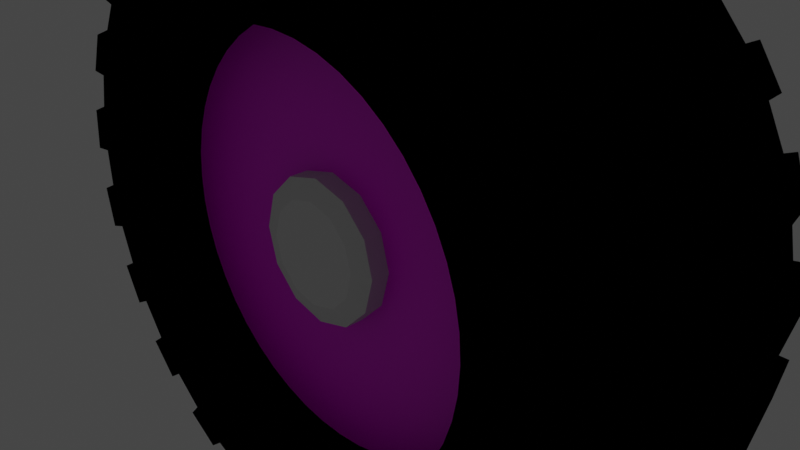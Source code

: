 # Source: wheel_small.blend  (saved by Blender 2.81.16; exported with 4.5.12 LTS)
import bpy
from mathutils import Matrix  # noqa: F401  (used for matrix-valued properties, if any)

bpy.ops.wm.read_factory_settings(use_empty=True)
scene = bpy.context.scene
scene.name = 'Scene'

# ---- collections
col_collection = bpy.data.collections.new('Collection'); scene.collection.children.link(col_collection)

# ---- images (referenced by path relative to the original .blend; pixels are not part of the script)
import os
ASSET_DIR = os.environ.get("B2B_ASSET_DIR", "")  # directory of the original .blend (textures are referenced by path, not embedded)
HERE = os.path.dirname(os.path.abspath(__file__))  # packed textures are extracted next to this script under _unpacked/

def load_image(name, relpath, width, height, colorspace="sRGB"):
    """Load a texture the original file referenced (path relative to the .blend, or extracted next to this script)."""
    p = next((c for c in (os.path.join(HERE, relpath), os.path.join(ASSET_DIR, relpath)) if relpath and os.path.exists(c)), "")
    if p:
        img = bpy.data.images.load(p, check_existing=True)
        img.name = name
    else:  # same state as the original file: an image datablock whose file is absent (Cycles renders it pink)
        img = bpy.data.images.new(name, width, height)
        img.source = "FILE"
        img.filepath = "//" + (relpath or name)
    img.colorspace_settings.name = colorspace
    return img
img_wheel_diffuse = load_image('wheel_diffuse', 'wheel_small_diffuse.png', 1024, 1024, 'sRGB')

# ---- materials (node trees are filled in below, after node groups)
mat_material_001 = bpy.data.materials.new('Material.001')
mat_material_001.use_transparent_shadow = False
mat_material = bpy.data.materials.new('Material')
mat_material.use_transparent_shadow = False

# ---- material node trees
mat_material_001.use_nodes = True; mat_material_001.node_tree.nodes.clear()
_N = mat_material_001.node_tree.nodes; _L = mat_material_001.node_tree.links
n0 = _N.new('ShaderNodeOutputMaterial'); n0.name = 'Material Output'; n0.location = (300, 300)
n0.is_active_output = True
mat_material.use_nodes = True; mat_material.node_tree.nodes.clear()
_N = mat_material.node_tree.nodes; _L = mat_material.node_tree.links
n0 = _N.new('ShaderNodeOutputMaterial'); n0.name = 'Material Output'; n0.location = (300, 300)
n1 = _N.new('ShaderNodeBsdfPrincipled'); n1.name = 'Principled BSDF'; n1.location = (10, 300)
n1.distribution = 'GGX'
n1.subsurface_method = 'BURLEY'
n1.inputs[3].default_value = 1.45
n1.inputs[27].default_value = (0.0, 0.0, 0.0, 1.0)
n1.inputs[28].default_value = 1.0
n2 = _N.new('ShaderNodeTexImage'); n2.name = 'Image Texture'; n2.location = (-425, 201)
n2.image = img_wheel_diffuse
_L.new(n1.outputs[0], n0.inputs[0])
_L.new(n2.outputs[0], n1.inputs[0])
n0.is_active_output = True

# ---- world
world_world = bpy.data.worlds.new('World'); scene.world = world_world
world_world.use_nodes = True; world_world.node_tree.nodes.clear()
_N = world_world.node_tree.nodes; _L = world_world.node_tree.links
n0 = _N.new('ShaderNodeOutputWorld'); n0.name = 'World Output'; n0.location = (300, 300)
n1 = _N.new('ShaderNodeBackground'); n1.name = 'Background'; n1.location = (10, 300)
n1.inputs[0].default_value = (0.05088, 0.05088, 0.05088, 1.0)
_L.new(n1.outputs[0], n0.inputs[0])
n0.is_active_output = True
world_world.color = (0.05088, 0.05088, 0.05088)
world_world.use_sun_shadow = False
world_world.sun_shadow_jitter_overblur = 0.0

# ---- cameras
cam_camera = bpy.data.cameras.new('Camera')
cam_camera.clip_end = 100.0
cam_camera.ortho_scale = 7.314

# ---- lights
light_light = bpy.data.lights.new('Light', 'POINT')
light_light.transmission_factor = 0.0
light_light.energy = 1000.0
light_light.shadow_soft_size = 0.1
light_light.shadow_maximum_resolution = 0.006
light_light.use_absolute_resolution = True

# ---- meshes
me_torus = bpy.data.meshes.new('Torus')
me_torus.from_pydata([(3.965, 0.0, 0.0), (3.624, -1.224, -1.883e-07), (3.222, -1.398, -2.762e-07), (2.275, -1.472, -1.893e-07), (2.21, 4.115e-16, -2.081e-08), (2.275, 1.472, 1.778e-07), (3.222, 1.398, 2.738e-07), (3.624, 1.224, 1.883e-07), (3.931, -8.929e-08, 0.5176), (3.593, -1.224, 0.4731), (3.194, -1.398, 0.4205), (2.256, -1.472, 0.297), (2.192, -4.977e-08, 0.2885), (2.256, 1.472, 0.297), (3.194, 1.398, 0.4205), (3.593, 1.224, 0.4731), (3.83, -1.77e-07, 1.026), (3.501, -1.224, 0.9381), (3.112, -1.398, 0.8338), (2.198, -1.472, 0.5888), (2.135, -9.869e-08, 0.5721), (2.198, 1.472, 0.5888), (3.112, 1.398, 0.8338), (3.501, 1.224, 0.9381), (3.664, -2.618e-07, 1.517), (3.349, -1.224, 1.387), (2.976, -1.398, 1.233), (2.102, -1.472, 0.8706), (2.042, -1.459e-07, 0.8459), (2.102, 1.472, 0.8706), (2.976, 1.398, 1.233), (3.349, 1.224, 1.387), (3.434, -3.42e-07, 1.983), (3.139, -1.224, 1.812), (2.79, -1.398, 1.611), (1.97, -1.472, 1.138), (1.914, -1.907e-07, 1.105), (1.97, 1.472, 1.138), (2.79, 1.398, 1.611), (3.139, 1.224, 1.812), (3.146, -4.164e-07, 2.414), (2.875, -1.224, 2.206), (2.556, -1.398, 1.961), (1.805, -1.472, 1.385), (1.754, -2.321e-07, 1.346), (1.805, 1.472, 1.385), (2.556, 1.398, 1.961), (2.875, 1.224, 2.206), (2.804, -4.837e-07, 2.804), (2.563, -1.224, 2.563), (2.278, -1.398, 2.278), (1.609, -1.472, 1.609), (1.563, -2.696e-07, 1.563), (1.609, 1.472, 1.609), (2.278, 1.398, 2.278), (2.563, 1.224, 2.563), (2.414, -5.427e-07, 3.146), (2.206, -1.224, 2.875), (1.961, -1.398, 2.556), (1.385, -1.472, 1.805), (1.346, -3.025e-07, 1.754), (1.385, 1.472, 1.805), (1.961, 1.398, 2.556), (2.206, 1.224, 2.875), (1.983, -5.924e-07, 3.434), (1.812, -1.224, 3.139), (1.611, -1.398, 2.79), (1.138, -1.472, 1.97), (1.105, -3.302e-07, 1.914), (1.138, 1.472, 1.97), (1.611, 1.398, 2.79), (1.812, 1.224, 3.139), (1.517, -6.32e-07, 3.664), (1.387, -1.224, 3.349), (1.233, -1.398, 2.976), (0.8706, -1.472, 2.102), (0.8459, -3.523e-07, 2.042), (0.8706, 1.472, 2.102), (1.233, 1.398, 2.976), (1.387, 1.224, 3.349), (1.026, -6.607e-07, 3.83), (0.9381, -1.224, 3.501), (0.8338, -1.398, 3.112), (0.5888, -1.472, 2.198), (0.5721, -3.683e-07, 2.135), (0.5888, 1.472, 2.198), (0.8338, 1.398, 3.112), (0.9381, 1.224, 3.501), (0.5176, -6.782e-07, 3.931), (0.4731, -1.224, 3.593), (0.4205, -1.398, 3.194), (0.297, -1.472, 2.256), (0.2885, -3.781e-07, 2.192), (0.297, 1.472, 2.256), (0.4205, 1.398, 3.194), (0.4731, 1.224, 3.593), (2.994e-07, -6.84e-07, 3.965), (2.736e-07, -1.224, 3.624), (2.605e-07, -1.398, 3.222), (1.929e-07, -1.472, 2.275), (2.007e-07, -3.813e-07, 2.21), (1.929e-07, 1.472, 2.275), (2.605e-07, 1.398, 3.222), (2.736e-07, 1.224, 3.624), (-0.5176, -6.782e-07, 3.931), (-0.4731, -1.224, 3.593), (-0.4205, -1.398, 3.194), (-0.297, -1.472, 2.256), (-0.2885, -3.781e-07, 2.192), (-0.297, 1.472, 2.256), (-0.4205, 1.398, 3.194), (-0.4731, 1.224, 3.593), (-1.026, -6.607e-07, 3.83), (-0.9381, -1.224, 3.501), (-0.8338, -1.398, 3.112), (-0.5888, -1.472, 2.198), (-0.5721, -3.683e-07, 2.135), (-0.5888, 1.472, 2.198), (-0.8338, 1.398, 3.112), (-0.9381, 1.224, 3.501), (-1.517, -6.32e-07, 3.664), (-1.387, -1.224, 3.349), (-1.233, -1.398, 2.976), (-0.8706, -1.472, 2.102), (-0.8459, -3.523e-07, 2.042), (-0.8706, 1.472, 2.102), (-1.233, 1.398, 2.976), (-1.387, 1.224, 3.349), (-1.983, -5.924e-07, 3.434), (-1.812, -1.224, 3.139), (-1.611, -1.398, 2.79), (-1.138, -1.472, 1.97), (-1.105, -3.302e-07, 1.914), (-1.138, 1.472, 1.97), (-1.611, 1.398, 2.79), (-1.812, 1.224, 3.139), (-2.414, -5.427e-07, 3.146), (-2.206, -1.224, 2.875), (-1.961, -1.398, 2.556), (-1.385, -1.472, 1.805), (-1.346, -3.025e-07, 1.754), (-1.385, 1.472, 1.805), (-1.961, 1.398, 2.556), (-2.206, 1.224, 2.875), (-2.804, -4.837e-07, 2.804), (-2.563, -1.224, 2.563), (-2.278, -1.398, 2.278), (-1.609, -1.472, 1.609), (-1.563, -2.696e-07, 1.563), (-1.609, 1.472, 1.609), (-2.278, 1.398, 2.278), (-2.563, 1.224, 2.563), (-3.146, -4.164e-07, 2.414), (-2.875, -1.224, 2.206), (-2.556, -1.398, 1.961), (-1.805, -1.472, 1.385), (-1.754, -2.321e-07, 1.346), (-1.805, 1.472, 1.385), (-2.556, 1.398, 1.961), (-2.875, 1.224, 2.206), (-3.434, -3.42e-07, 1.983), (-3.139, -1.224, 1.812), (-2.79, -1.398, 1.611), (-1.97, -1.472, 1.138), (-1.914, -1.907e-07, 1.105), (-1.97, 1.472, 1.138), (-2.79, 1.398, 1.611), (-3.139, 1.224, 1.812), (-3.664, -2.618e-07, 1.517), (-3.349, -1.224, 1.387), (-2.976, -1.398, 1.233), (-2.102, -1.472, 0.8706), (-2.042, -1.459e-07, 0.8459), (-2.102, 1.472, 0.8706), (-2.976, 1.398, 1.233), (-3.349, 1.224, 1.387), (-3.83, -1.77e-07, 1.026), (-3.501, -1.224, 0.9381), (-3.112, -1.398, 0.8338), (-2.198, -1.472, 0.5888), (-2.135, -9.869e-08, 0.5721), (-2.198, 1.472, 0.5888), (-3.112, 1.398, 0.8338), (-3.501, 1.224, 0.9381), (-3.931, -8.929e-08, 0.5176), (-3.593, -1.224, 0.4731), (-3.194, -1.398, 0.4205), (-2.256, -1.472, 0.297), (-2.192, -4.977e-08, 0.2885), (-2.256, 1.472, 0.297), (-3.194, 1.398, 0.4205), (-3.593, 1.224, 0.4731), (-3.965, -5.98e-14, 3.467e-07), (-3.624, -1.224, 1.286e-07), (-3.222, -1.398, 5.489e-09), (-2.275, -1.472, 9.631e-09), (-2.21, -3.292e-14, 1.724e-07), (-2.275, 1.472, 3.767e-07), (-3.222, 1.398, 5.554e-07), (-3.624, 1.224, 5.051e-07), (-3.931, 8.929e-08, -0.5176), (-3.593, -1.224, -0.4731), (-3.194, -1.398, -0.4205), (-2.256, -1.472, -0.297), (-2.192, 4.977e-08, -0.2885), (-2.256, 1.472, -0.297), (-3.194, 1.398, -0.4205), (-3.593, 1.224, -0.4731), (-3.83, 1.77e-07, -1.026), (-3.501, -1.224, -0.9381), (-3.112, -1.398, -0.8338), (-2.198, -1.472, -0.5888), (-2.135, 9.869e-08, -0.5721), (-2.198, 1.472, -0.5888), (-3.112, 1.398, -0.8338), (-3.501, 1.224, -0.9381), (-3.664, 2.618e-07, -1.517), (-3.349, -1.224, -1.387), (-2.976, -1.398, -1.233), (-2.102, -1.472, -0.8706), (-2.042, 1.459e-07, -0.8459), (-2.102, 1.472, -0.8706), (-2.976, 1.398, -1.233), (-3.349, 1.224, -1.387), (-3.434, 3.42e-07, -1.983), (-3.139, -1.224, -1.812), (-2.79, -1.398, -1.611), (-1.97, -1.472, -1.138), (-1.914, 1.907e-07, -1.105), (-1.97, 1.472, -1.138), (-2.79, 1.398, -1.611), (-3.139, 1.224, -1.812), (-3.146, 4.164e-07, -2.414), (-2.875, -1.224, -2.206), (-2.556, -1.398, -1.961), (-1.805, -1.472, -1.385), (-1.754, 2.321e-07, -1.346), (-1.805, 1.472, -1.385), (-2.556, 1.398, -1.961), (-2.875, 1.224, -2.206), (-2.804, 4.837e-07, -2.804), (-2.563, -1.224, -2.563), (-2.278, -1.398, -2.278), (-1.609, -1.472, -1.609), (-1.563, 2.696e-07, -1.563), (-1.609, 1.472, -1.609), (-2.278, 1.398, -2.278), (-2.563, 1.224, -2.563), (-2.414, 5.427e-07, -3.146), (-2.206, -1.224, -2.875), (-1.961, -1.398, -2.556), (-1.385, -1.472, -1.805), (-1.346, 3.025e-07, -1.754), (-1.385, 1.472, -1.805), (-1.961, 1.398, -2.556), (-2.206, 1.224, -2.875), (-1.983, 5.924e-07, -3.434), (-1.812, -1.224, -3.139), (-1.611, -1.398, -2.79), (-1.138, -1.472, -1.97), (-1.105, 3.302e-07, -1.914), (-1.138, 1.472, -1.97), (-1.611, 1.398, -2.79), (-1.812, 1.224, -3.139), (-1.517, 6.32e-07, -3.664), (-1.387, -1.224, -3.349), (-1.233, -1.398, -2.976), (-0.8706, -1.472, -2.102), (-0.8459, 3.523e-07, -2.042), (-0.8706, 1.472, -2.102), (-1.233, 1.398, -2.976), (-1.387, 1.224, -3.349), (-1.026, 6.607e-07, -3.83), (-0.9381, -1.224, -3.501), (-0.8338, -1.398, -3.112), (-0.5888, -1.472, -2.198), (-0.5721, 3.683e-07, -2.135), (-0.5888, 1.472, -2.198), (-0.8338, 1.398, -3.112), (-0.9381, 1.224, -3.501), (-0.5176, 6.782e-07, -3.931), (-0.4731, -1.224, -3.593), (-0.4205, -1.398, -3.194), (-0.297, -1.472, -2.256), (-0.2885, 3.781e-07, -2.192), (-0.297, 1.472, -2.256), (-0.4205, 1.398, -3.194), (-0.4731, 1.224, -3.593), (2.994e-07, 6.84e-07, -3.965), (2.736e-07, -1.224, -3.624), (2.605e-07, -1.398, -3.222), (1.929e-07, -1.472, -2.275), (2.007e-07, 3.813e-07, -2.21), (1.929e-07, 1.472, -2.275), (2.605e-07, 1.398, -3.222), (2.736e-07, 1.224, -3.624), (0.5176, 6.782e-07, -3.931), (0.4731, -1.224, -3.593), (0.4205, -1.398, -3.194), (0.297, -1.472, -2.256), (0.2885, 3.781e-07, -2.192), (0.297, 1.472, -2.256), (0.4205, 1.398, -3.194), (0.4731, 1.224, -3.593), (1.026, 6.607e-07, -3.83), (0.9381, -1.224, -3.501), (0.8338, -1.398, -3.112), (0.5888, -1.472, -2.198), (0.5721, 3.683e-07, -2.135), (0.5888, 1.472, -2.198), (0.8338, 1.398, -3.112), (0.9381, 1.224, -3.501), (1.517, 6.32e-07, -3.664), (1.387, -1.224, -3.349), (1.233, -1.398, -2.976), (0.8706, -1.472, -2.102), (0.8459, 3.523e-07, -2.042), (0.8706, 1.472, -2.102), (1.233, 1.398, -2.976), (1.387, 1.224, -3.349), (1.983, 5.924e-07, -3.434), (1.812, -1.224, -3.139), (1.611, -1.398, -2.79), (1.138, -1.472, -1.97), (1.105, 3.302e-07, -1.914), (1.138, 1.472, -1.97), (1.611, 1.398, -2.79), (1.812, 1.224, -3.139), (2.414, 5.427e-07, -3.146), (2.206, -1.224, -2.875), (1.961, -1.398, -2.556), (1.385, -1.472, -1.805), (1.346, 3.025e-07, -1.754), (1.385, 1.472, -1.805), (1.961, 1.398, -2.556), (2.206, 1.224, -2.875), (2.804, 4.837e-07, -2.804), (2.563, -1.224, -2.563), (2.278, -1.398, -2.278), (1.609, -1.472, -1.609), (1.563, 2.696e-07, -1.563), (1.609, 1.472, -1.609), (2.278, 1.398, -2.278), (2.563, 1.224, -2.563), (3.146, 4.164e-07, -2.414), (2.875, -1.224, -2.206), (2.556, -1.398, -1.961), (1.805, -1.472, -1.385), (1.754, 2.321e-07, -1.346), (1.805, 1.472, -1.385), (2.556, 1.398, -1.961), (2.875, 1.224, -2.206), (3.434, 3.42e-07, -1.983), (3.139, -1.224, -1.812), (2.79, -1.398, -1.611), (1.97, -1.472, -1.138), (1.914, 1.907e-07, -1.105), (1.97, 1.472, -1.138), (2.79, 1.398, -1.611), (3.139, 1.224, -1.812), (3.664, 2.618e-07, -1.517), (3.349, -1.224, -1.387), (2.976, -1.398, -1.233), (2.102, -1.472, -0.8706), (2.042, 1.459e-07, -0.8459), (2.102, 1.472, -0.8706), (2.976, 1.398, -1.233), (3.349, 1.224, -1.387), (3.83, 1.77e-07, -1.026), (3.501, -1.224, -0.9381), (3.112, -1.398, -0.8338), (2.198, -1.472, -0.5888), (2.135, 9.869e-08, -0.5721), (2.198, 1.472, -0.5888), (3.112, 1.398, -0.8338), (3.501, 1.224, -0.9381), (3.931, 8.929e-08, -0.5176), (3.593, -1.224, -0.4731), (3.194, -1.398, -0.4205), (2.256, -1.472, -0.297), (2.192, 4.977e-08, -0.2885), (2.256, 1.472, -0.297), (3.194, 1.398, -0.4205), (3.593, 1.224, -0.4731), (3.965, 0.0, 0.0), (3.624, -1.224, -1.883e-07), (3.931, -8.929e-08, 0.5176), (3.593, -1.224, 0.4731), (3.83, -1.77e-07, 1.026), (3.501, -1.224, 0.9381), (3.664, -2.618e-07, 1.517), (3.349, -1.224, 1.387), (3.434, -3.42e-07, 1.983), (3.139, -1.224, 1.812), (3.146, -4.164e-07, 2.414), (2.875, -1.224, 2.206), (2.804, -4.837e-07, 2.804), (2.563, -1.224, 2.563), (2.414, -5.427e-07, 3.146), (2.206, -1.224, 2.875), (1.983, -5.924e-07, 3.434), (1.812, -1.224, 3.139), (1.517, -6.32e-07, 3.664), (1.387, -1.224, 3.349), (1.026, -6.607e-07, 3.83), (0.9381, -1.224, 3.501), (0.5176, -6.782e-07, 3.931), (0.4731, -1.224, 3.593), (2.994e-07, -6.84e-07, 3.965), (2.736e-07, -1.224, 3.624), (-0.5176, -6.782e-07, 3.931), (-0.4731, -1.224, 3.593), (-1.026, -6.607e-07, 3.83), (-0.9381, -1.224, 3.501), (-1.517, -6.32e-07, 3.664), (-1.387, -1.224, 3.349), (-1.983, -5.924e-07, 3.434), (-1.812, -1.224, 3.139), (-2.414, -5.427e-07, 3.146), (-2.206, -1.224, 2.875), (-2.804, -4.837e-07, 2.804), (-2.563, -1.224, 2.563), (-3.146, -4.164e-07, 2.414), (-2.875, -1.224, 2.206), (-3.434, -3.42e-07, 1.983), (-3.139, -1.224, 1.812), (-3.664, -2.618e-07, 1.517), (-3.349, -1.224, 1.387), (-3.83, -1.77e-07, 1.026), (-3.501, -1.224, 0.9381), (-3.531, -8.929e-08, 0.5176), (-3.593, -1.224, 0.4731), (-3.565, -5.98e-14, 3.467e-07), (-3.624, -1.224, 1.286e-07), (-3.931, 8.929e-08, -0.5176), (-3.593, -1.224, -0.4731), (-3.83, 1.77e-07, -1.026), (-3.501, -1.224, -0.9381), (-3.664, 2.618e-07, -1.517), (-3.349, -1.224, -1.387), (-3.434, 3.42e-07, -1.983), (-3.139, -1.224, -1.812), (-3.146, 4.164e-07, -2.414), (-2.875, -1.224, -2.206), (-2.804, 4.837e-07, -2.804), (-2.563, -1.224, -2.563), (-2.414, 5.427e-07, -3.146), (-2.206, -1.224, -2.875), (-1.983, 5.924e-07, -3.434), (-1.812, -1.224, -3.139), (-1.517, 6.32e-07, -3.664), (-1.387, -1.224, -3.349), (-1.026, 6.607e-07, -3.83), (-0.9381, -1.224, -3.501), (-0.5176, 6.782e-07, -3.931), (-0.4731, -1.224, -3.593), (2.994e-07, 6.84e-07, -3.965), (2.736e-07, -1.224, -3.624), (0.5176, 6.782e-07, -3.931), (0.4731, -1.224, -3.593), (1.026, 6.607e-07, -3.83), (0.9381, -1.224, -3.501), (1.517, 6.32e-07, -3.664), (1.387, -1.224, -3.349), (1.983, 5.924e-07, -3.434), (1.812, -1.224, -3.139), (2.414, 5.427e-07, -3.146), (2.206, -1.224, -2.875), (2.804, 4.837e-07, -2.804), (2.563, -1.224, -2.563), (3.146, 4.164e-07, -2.414), (2.875, -1.224, -2.206), (3.434, 3.42e-07, -1.983), (3.139, -1.224, -1.812), (3.664, 2.618e-07, -1.517), (3.349, -1.224, -1.387), (3.83, 1.77e-07, -1.026), (3.501, -1.224, -0.9381), (3.931, 8.929e-08, -0.5176), (3.593, -1.224, -0.4731), (4.078, -0.03506, -0.007356), (3.737, -1.259, -0.007356), (4.042, -0.03506, 0.5395), (3.704, -1.259, 0.495), (3.941, -0.03506, 1.048), (3.611, -1.259, 0.96), (3.764, -0.03506, 1.567), (3.449, -1.259, 1.437), (3.535, -0.03506, 2.032), (3.24, -1.259, 1.862), (3.23, -0.03506, 2.488), (2.96, -1.259, 2.281), (2.888, -0.03506, 2.878), (2.647, -1.259, 2.637), (2.476, -0.03506, 3.239), (2.269, -1.259, 2.969), (2.045, -0.03506, 3.528), (1.875, -1.259, 3.232), (1.554, -0.03506, 3.77), (1.423, -1.259, 3.455), (1.062, -0.03506, 3.937), (0.9742, -1.259, 3.607), (0.5249, -0.03506, 4.044), (0.4804, -1.259, 3.706), (0.007357, -0.03506, 4.078), (0.007357, -1.259, 3.737), (-0.5395, -0.03506, 4.042), (-0.495, -1.259, 3.704), (-1.048, -0.03506, 3.941), (-0.96, -1.259, 3.611), (-1.567, -0.03506, 3.764), (-1.437, -1.259, 3.449), (-2.032, -0.03506, 3.535), (-1.862, -1.259, 3.24), (-2.488, -0.03506, 3.23), (-2.281, -1.259, 2.96), (-2.878, -0.03506, 2.888), (-2.637, -1.259, 2.647), (-3.239, -0.03506, 2.476), (-2.969, -1.259, 2.269), (-3.528, -0.03506, 2.045), (-3.232, -1.259, 1.875), (-3.77, -0.03506, 1.554), (-3.455, -1.259, 1.423), (-3.937, -0.03506, 1.062), (-3.607, -1.259, 0.9742), (-4.044, -0.03506, 0.5249), (-3.706, -1.259, 0.4804), (-4.078, -0.03506, 0.007357), (-3.737, -1.259, 0.007356), (-4.042, -0.03506, -0.5395), (-3.704, -1.259, -0.495), (-3.941, -0.03506, -1.048), (-3.611, -1.259, -0.96), (-3.764, -0.03506, -1.567), (-3.449, -1.259, -1.437), (-3.535, -0.03506, -2.032), (-3.24, -1.259, -1.862), (-3.23, -0.03506, -2.488), (-2.96, -1.259, -2.281), (-2.888, -0.03506, -2.878), (-2.647, -1.259, -2.637), (-2.476, -0.03506, -3.239), (-2.269, -1.259, -2.969), (-2.045, -0.03506, -3.528), (-1.875, -1.259, -3.232), (-1.554, -0.03506, -3.77), (-1.423, -1.259, -3.455), (-1.062, -0.03506, -3.937), (-0.9742, -1.259, -3.607), (-0.5249, -0.03506, -4.044), (-0.4804, -1.259, -3.706), (-0.007356, -0.03506, -4.078), (-0.007356, -1.259, -3.737), (0.5395, -0.03506, -4.042), (0.495, -1.259, -3.704), (1.048, -0.03506, -3.941), (0.96, -1.259, -3.611), (1.567, -0.03506, -3.764), (1.437, -1.259, -3.449), (2.032, -0.03506, -3.535), (1.862, -1.259, -3.24), (2.488, -0.03506, -3.23), (2.281, -1.259, -2.96), (2.878, -0.03506, -2.888), (2.637, -1.259, -2.647), (3.239, -0.03506, -2.476), (2.969, -1.259, -2.269), (3.528, -0.03506, -2.045), (3.232, -1.259, -1.875), (3.77, -0.03506, -1.554), (3.455, -1.259, -1.423), (3.937, -0.03506, -1.062), (3.607, -1.259, -0.9742), (4.044, -0.03506, -0.5249), (3.706, -1.259, -0.4804), (4.078, 0.03506, 0.007356), (4.044, 0.03506, 0.5249), (3.737, 1.259, 0.007356), (3.706, 1.259, 0.4804), (3.937, 0.03506, 1.062), (3.607, 1.259, 0.9742), (3.77, 0.03506, 1.554), (3.455, 1.259, 1.423), (3.528, 0.03506, 2.045), (3.232, 1.259, 1.875), (3.239, 0.03506, 2.476), (2.969, 1.259, 2.269), (2.878, 0.03506, 2.888), (2.637, 1.259, 2.647), (2.488, 0.03506, 3.23), (2.281, 1.259, 2.96), (2.032, 0.03506, 3.535), (1.862, 1.259, 3.24), (1.567, 0.03506, 3.764), (1.437, 1.259, 3.449), (1.048, 0.03506, 3.941), (0.96, 1.259, 3.611), (0.5395, 0.03506, 4.042), (0.495, 1.259, 3.704), (-0.007356, 0.03506, 4.078), (-0.007356, 1.259, 3.737), (-0.5249, 0.03506, 4.044), (-0.4804, 1.259, 3.706), (-1.062, 0.03506, 3.937), (-0.9742, 1.259, 3.607), (-1.554, 0.03506, 3.77), (-1.423, 1.259, 3.455), (-2.045, 0.03506, 3.528), (-1.875, 1.259, 3.232), (-2.476, 0.03506, 3.239), (-2.269, 1.259, 2.969), (-2.888, 0.03506, 2.878), (-2.647, 1.259, 2.637), (-3.23, 0.03506, 2.488), (-2.96, 1.259, 2.281), (-3.535, 0.03506, 2.032), (-3.24, 1.259, 1.862), (-3.764, 0.03506, 1.567), (-3.449, 1.259, 1.437), (-3.941, 0.03506, 1.048), (-3.611, 1.259, 0.96), (-4.042, 0.03506, 0.5395), (-3.704, 1.259, 0.495), (-4.078, 0.03506, -0.007356), (-3.737, 1.259, -0.007356), (-4.044, 0.03506, -0.5249), (-3.706, 1.259, -0.4804), (-3.937, 0.03506, -1.062), (-3.607, 1.259, -0.9742), (-3.77, 0.03506, -1.554), (-3.455, 1.259, -1.423), (-3.528, 0.03506, -2.045), (-3.232, 1.259, -1.875), (-3.239, 0.03506, -2.476), (-2.969, 1.259, -2.269), (-2.878, 0.03506, -2.888), (-2.637, 1.259, -2.647), (-2.488, 0.03506, -3.23), (-2.281, 1.259, -2.96), (-2.032, 0.03506, -3.535), (-1.862, 1.259, -3.24), (-1.567, 0.03506, -3.764), (-1.437, 1.259, -3.449), (-1.048, 0.03506, -3.941), (-0.96, 1.259, -3.611), (-0.5395, 0.03506, -4.042), (-0.495, 1.259, -3.704), (0.007357, 0.03506, -4.078), (0.007357, 1.259, -3.737), (0.5249, 0.03506, -4.044), (0.4804, 1.259, -3.706), (1.062, 0.03506, -3.937), (0.9742, 1.259, -3.607), (1.554, 0.03506, -3.77), (1.423, 1.259, -3.455), (2.045, 0.03506, -3.528), (1.875, 1.259, -3.232), (2.476, 0.03506, -3.239), (2.269, 1.259, -2.969), (2.888, 0.03506, -2.878), (2.647, 1.259, -2.637), (3.23, 0.03506, -2.488), (2.96, 1.259, -2.281), (3.535, 0.03506, -2.032), (3.24, 1.259, -1.862), (3.764, 0.03506, -1.567), (3.449, 1.259, -1.437), (3.941, 0.03506, -1.048), (3.611, 1.259, -0.96), (4.042, 0.03506, -0.5395), (3.704, 1.259, -0.495)], [], [(0, 8, 9, 1), (1, 9, 10, 2), (2, 10, 11, 3), (3, 11, 12, 4), (4, 12, 13, 5), (5, 13, 14, 6), (6, 14, 15, 7), (216, 208, 628, 630), (176, 177, 429, 428), (9, 17, 18, 10), (10, 18, 19, 11), (11, 19, 20, 12), (12, 20, 21, 13), (13, 21, 22, 14), (14, 22, 23, 15), (15, 23, 16, 8), (16, 24, 25, 17), (17, 25, 26, 18), (18, 26, 27, 19), (19, 27, 28, 20), (20, 28, 29, 21), (21, 29, 30, 22), (22, 30, 31, 23), (360, 352, 664, 666), (320, 321, 465, 464), (25, 33, 34, 26), (26, 34, 35, 27), (27, 35, 36, 28), (28, 36, 37, 29), (29, 37, 38, 30), (30, 38, 39, 31), (31, 39, 32, 24), (32, 40, 41, 33), (33, 41, 42, 34), (34, 42, 43, 35), (35, 43, 44, 36), (36, 44, 45, 37), (37, 45, 46, 38), (38, 46, 47, 39), (103, 111, 603, 601), (24, 32, 392, 390), (41, 49, 50, 42), (42, 50, 51, 43), (43, 51, 52, 44), (44, 52, 53, 45), (45, 53, 54, 46), (46, 54, 55, 47), (47, 55, 48, 40), (48, 56, 57, 49), (49, 57, 58, 50), (50, 58, 59, 51), (51, 59, 60, 52), (52, 60, 61, 53), (53, 61, 62, 54), (54, 62, 63, 55), (247, 255, 639, 637), (168, 176, 428, 426), (57, 65, 66, 58), (58, 66, 67, 59), (59, 67, 68, 60), (60, 68, 69, 61), (61, 69, 70, 62), (62, 70, 71, 63), (63, 71, 64, 56), (64, 72, 73, 65), (65, 73, 74, 66), (66, 74, 75, 67), (67, 75, 76, 68), (68, 76, 77, 69), (69, 77, 78, 70), (70, 78, 79, 71), (64, 71, 593, 592), (312, 320, 464, 462), (73, 81, 82, 74), (74, 82, 83, 75), (75, 83, 84, 76), (76, 84, 85, 77), (77, 85, 86, 78), (78, 86, 87, 79), (79, 87, 80, 72), (80, 88, 89, 81), (81, 89, 90, 82), (82, 90, 91, 83), (83, 91, 92, 84), (84, 92, 93, 85), (85, 93, 94, 86), (86, 94, 95, 87), (208, 215, 629, 628), (137, 136, 418, 419), (89, 97, 98, 90), (90, 98, 99, 91), (91, 99, 100, 92), (92, 100, 101, 93), (93, 101, 102, 94), (94, 102, 103, 95), (95, 103, 96, 88), (96, 104, 105, 97), (97, 105, 106, 98), (98, 106, 107, 99), (99, 107, 108, 100), (100, 108, 109, 101), (101, 109, 110, 102), (102, 110, 111, 103), (352, 359, 665, 664), (281, 280, 454, 455), (105, 113, 114, 106), (106, 114, 115, 107), (107, 115, 116, 108), (108, 116, 117, 109), (109, 117, 118, 110), (110, 118, 119, 111), (111, 119, 112, 104), (112, 120, 121, 113), (113, 121, 122, 114), (114, 122, 123, 115), (115, 123, 124, 116), (116, 124, 125, 117), (117, 125, 126, 118), (118, 126, 127, 119), (31, 24, 582, 583), (97, 89, 407, 409), (121, 129, 130, 122), (122, 130, 131, 123), (123, 131, 132, 124), (124, 132, 133, 125), (125, 133, 134, 126), (126, 134, 135, 127), (127, 135, 128, 120), (128, 136, 137, 129), (129, 137, 138, 130), (130, 138, 139, 131), (131, 139, 140, 132), (132, 140, 141, 133), (133, 141, 142, 134), (134, 142, 143, 135), (175, 168, 618, 619), (241, 233, 443, 445), (137, 145, 146, 138), (138, 146, 147, 139), (139, 147, 148, 140), (140, 148, 149, 141), (141, 149, 150, 142), (142, 150, 151, 143), (143, 151, 144, 136), (144, 152, 153, 145), (145, 153, 154, 146), (146, 154, 155, 147), (147, 155, 156, 148), (148, 156, 157, 149), (149, 157, 158, 150), (150, 158, 159, 151), (319, 312, 654, 655), (9, 8, 386, 387), (153, 161, 162, 154), (154, 162, 163, 155), (155, 163, 164, 156), (156, 164, 165, 157), (157, 165, 166, 158), (158, 166, 167, 159), (159, 167, 160, 152), (160, 168, 169, 161), (161, 169, 170, 162), (162, 170, 171, 163), (163, 171, 172, 164), (164, 172, 173, 165), (165, 173, 174, 166), (166, 174, 175, 167), (136, 128, 608, 610), (96, 97, 409, 408), (169, 177, 178, 170), (170, 178, 179, 171), (171, 179, 180, 172), (172, 180, 181, 173), (173, 181, 182, 174), (174, 182, 183, 175), (175, 183, 176, 168), (176, 184, 185, 177), (177, 185, 186, 178), (178, 186, 187, 179), (179, 187, 188, 180), (180, 188, 189, 181), (181, 189, 190, 182), (182, 190, 191, 183), (280, 272, 644, 646), (240, 241, 445, 444), (185, 193, 194, 186), (186, 194, 195, 187), (187, 195, 196, 188), (188, 196, 197, 189), (189, 197, 198, 190), (190, 198, 199, 191), (191, 199, 192, 184), (192, 200, 201, 193), (193, 201, 202, 194), (194, 202, 203, 195), (195, 203, 204, 196), (196, 204, 205, 197), (197, 205, 206, 198), (198, 206, 207, 199), (23, 31, 583, 581), (1, 377, 479, 385), (201, 209, 210, 202), (202, 210, 211, 203), (203, 211, 212, 204), (204, 212, 213, 205), (205, 213, 214, 206), (206, 214, 215, 207), (207, 215, 208, 200), (208, 216, 217, 209), (209, 217, 218, 210), (210, 218, 219, 211), (211, 219, 220, 212), (212, 220, 221, 213), (213, 221, 222, 214), (214, 222, 223, 215), (167, 175, 619, 617), (88, 96, 408, 406), (217, 225, 226, 218), (218, 226, 227, 219), (219, 227, 228, 220), (220, 228, 229, 221), (221, 229, 230, 222), (222, 230, 231, 223), (223, 231, 224, 216), (224, 232, 233, 225), (225, 233, 234, 226), (226, 234, 235, 227), (227, 235, 236, 228), (228, 236, 237, 229), (229, 237, 238, 230), (230, 238, 239, 231), (311, 319, 655, 653), (232, 240, 444, 442), (233, 241, 242, 234), (234, 242, 243, 235), (235, 243, 244, 236), (236, 244, 245, 237), (237, 245, 246, 238), (238, 246, 247, 239), (239, 247, 240, 232), (240, 248, 249, 241), (241, 249, 250, 242), (242, 250, 251, 243), (243, 251, 252, 244), (244, 252, 253, 245), (245, 253, 254, 246), (246, 254, 255, 247), (8, 0, 576, 577), (57, 56, 398, 399), (249, 257, 258, 250), (250, 258, 259, 251), (251, 259, 260, 252), (252, 260, 261, 253), (253, 261, 262, 254), (254, 262, 263, 255), (255, 263, 256, 248), (256, 264, 265, 257), (257, 265, 266, 258), (258, 266, 267, 259), (259, 267, 268, 260), (260, 268, 269, 261), (261, 269, 270, 262), (262, 270, 271, 263), (128, 135, 609, 608), (376, 0, 384, 478), (265, 273, 274, 266), (266, 274, 275, 267), (267, 275, 276, 268), (268, 276, 277, 269), (269, 277, 278, 270), (270, 278, 279, 271), (271, 279, 272, 264), (272, 280, 281, 273), (273, 281, 282, 274), (274, 282, 283, 275), (275, 283, 284, 276), (276, 284, 285, 277), (277, 285, 286, 278), (278, 286, 287, 279), (272, 279, 645, 644), (0, 1, 385, 384), (281, 289, 290, 282), (282, 290, 291, 283), (283, 291, 292, 284), (284, 292, 293, 285), (285, 293, 294, 286), (286, 294, 295, 287), (287, 295, 288, 280), (288, 296, 297, 289), (289, 297, 298, 290), (290, 298, 299, 291), (291, 299, 300, 292), (292, 300, 301, 293), (293, 301, 302, 294), (294, 302, 303, 295), (95, 88, 598, 599), (201, 200, 434, 435), (297, 305, 306, 298), (298, 306, 307, 299), (299, 307, 308, 300), (300, 308, 309, 301), (301, 309, 310, 302), (302, 310, 311, 303), (303, 311, 304, 296), (304, 312, 313, 305), (305, 313, 314, 306), (306, 314, 315, 307), (307, 315, 316, 308), (308, 316, 317, 309), (309, 317, 318, 310), (310, 318, 319, 311), (239, 232, 634, 635), (17, 9, 387, 389), (313, 321, 322, 314), (314, 322, 323, 315), (315, 323, 324, 316), (316, 324, 325, 317), (317, 325, 326, 318), (318, 326, 327, 319), (319, 327, 320, 312), (320, 328, 329, 321), (321, 329, 330, 322), (322, 330, 331, 323), (323, 331, 332, 324), (324, 332, 333, 325), (325, 333, 334, 326), (326, 334, 335, 327), (56, 48, 588, 590), (345, 344, 470, 471), (329, 337, 338, 330), (330, 338, 339, 331), (331, 339, 340, 332), (332, 340, 341, 333), (333, 341, 342, 334), (334, 342, 343, 335), (335, 343, 336, 328), (336, 344, 345, 337), (337, 345, 346, 338), (338, 346, 347, 339), (339, 347, 348, 340), (340, 348, 349, 341), (341, 349, 350, 342), (342, 350, 351, 343), (383, 376, 670, 671), (161, 153, 423, 425), (345, 353, 354, 346), (346, 354, 355, 347), (347, 355, 356, 348), (348, 356, 357, 349), (349, 357, 358, 350), (350, 358, 359, 351), (351, 359, 352, 344), (352, 360, 361, 353), (353, 361, 362, 354), (354, 362, 363, 355), (355, 363, 364, 356), (356, 364, 365, 357), (357, 365, 366, 358), (358, 366, 367, 359), (200, 192, 624, 626), (305, 297, 459, 461), (361, 369, 370, 362), (362, 370, 371, 363), (363, 371, 372, 364), (364, 372, 373, 365), (365, 373, 374, 366), (366, 374, 375, 367), (367, 375, 368, 360), (368, 376, 377, 369), (369, 377, 378, 370), (370, 378, 379, 371), (371, 379, 380, 372), (372, 380, 381, 373), (373, 381, 382, 374), (374, 382, 383, 375), (344, 336, 660, 662), (16, 17, 389, 388), (377, 1, 2, 378), (378, 2, 3, 379), (379, 3, 4, 380), (380, 4, 5, 381), (381, 5, 6, 382), (382, 6, 7, 383), (383, 7, 0, 376), (463, 462, 558, 559), (409, 407, 503, 505), (434, 436, 532, 530), (461, 459, 555, 557), (408, 409, 505, 504), (435, 434, 530, 531), (460, 461, 557, 556), (406, 408, 504, 502), (433, 431, 527, 529), (458, 460, 556, 554), (407, 406, 502, 503), (432, 433, 529, 528), (459, 458, 554, 555), (405, 403, 499, 501), (430, 432, 528, 526), (457, 455, 551, 553), (404, 405, 501, 500), (431, 430, 526, 527), (456, 457, 553, 552), (402, 404, 500, 498), (429, 427, 523, 525), (454, 456, 552, 550), (403, 402, 498, 499), (428, 429, 525, 524), (32, 33, 393, 392), (321, 313, 463, 465), (177, 169, 427, 429), (361, 360, 474, 475), (33, 25, 391, 393), (217, 216, 438, 439), (73, 72, 402, 403), (248, 256, 448, 446), (104, 112, 412, 410), (256, 257, 449, 448), (112, 113, 413, 412), (257, 249, 447, 449), (113, 105, 411, 413), (297, 296, 458, 459), (153, 152, 422, 423), (328, 336, 468, 466), (184, 192, 432, 430), (40, 48, 396, 394), (336, 337, 469, 468), (192, 193, 433, 432), (48, 49, 397, 396), (337, 329, 467, 469), (193, 185, 431, 433), (377, 376, 478, 479), (49, 41, 395, 397), (233, 232, 442, 443), (89, 88, 406, 407), (264, 272, 452, 450), (120, 128, 416, 414), (272, 273, 453, 452), (128, 129, 417, 416), (273, 265, 451, 453), (129, 121, 415, 417), (313, 312, 462, 463), (169, 168, 426, 427), (344, 352, 472, 470), (25, 24, 390, 391), (200, 208, 436, 434), (56, 64, 400, 398), (352, 353, 473, 472), (208, 209, 437, 436), (64, 65, 401, 400), (353, 345, 471, 473), (209, 201, 435, 437), (65, 57, 399, 401), (249, 248, 446, 447), (105, 104, 410, 411), (280, 288, 456, 454), (136, 144, 420, 418), (288, 289, 457, 456), (144, 145, 421, 420), (289, 281, 455, 457), (145, 137, 419, 421), (329, 328, 466, 467), (185, 184, 430, 431), (360, 368, 476, 474), (41, 40, 394, 395), (216, 224, 440, 438), (72, 80, 404, 402), (368, 369, 477, 476), (224, 225, 441, 440), (80, 81, 405, 404), (369, 361, 475, 477), (225, 217, 439, 441), (81, 73, 403, 405), (265, 264, 450, 451), (121, 120, 414, 415), (296, 304, 460, 458), (152, 160, 424, 422), (8, 16, 388, 386), (304, 305, 461, 460), (160, 161, 425, 424), (482, 484, 485, 483), (486, 488, 489, 487), (490, 492, 493, 491), (494, 496, 497, 495), (498, 500, 501, 499), (502, 504, 505, 503), (506, 508, 509, 507), (510, 512, 513, 511), (514, 516, 517, 515), (518, 520, 521, 519), (522, 524, 525, 523), (526, 528, 529, 527), (530, 532, 533, 531), (534, 536, 537, 535), (538, 540, 541, 539), (542, 544, 545, 543), (546, 548, 549, 547), (550, 552, 553, 551), (554, 556, 557, 555), (558, 560, 561, 559), (562, 564, 565, 563), (566, 568, 569, 567), (570, 572, 573, 571), (574, 480, 481, 575), (436, 437, 533, 532), (411, 410, 506, 507), (462, 464, 560, 558), (437, 435, 531, 533), (410, 412, 508, 506), (384, 385, 481, 480), (464, 465, 561, 560), (439, 438, 534, 535), (412, 413, 509, 508), (387, 386, 482, 483), (465, 463, 559, 561), (438, 440, 536, 534), (413, 411, 507, 509), (386, 388, 484, 482), (467, 466, 562, 563), (440, 441, 537, 536), (415, 414, 510, 511), (388, 389, 485, 484), (466, 468, 564, 562), (441, 439, 535, 537), (414, 416, 512, 510), (389, 387, 483, 485), (468, 469, 565, 564), (443, 442, 538, 539), (416, 417, 513, 512), (391, 390, 486, 487), (469, 467, 563, 565), (442, 444, 540, 538), (417, 415, 511, 513), (390, 392, 488, 486), (471, 470, 566, 567), (444, 445, 541, 540), (419, 418, 514, 515), (392, 393, 489, 488), (470, 472, 568, 566), (445, 443, 539, 541), (418, 420, 516, 514), (393, 391, 487, 489), (472, 473, 569, 568), (447, 446, 542, 543), (420, 421, 517, 516), (395, 394, 490, 491), (473, 471, 567, 569), (446, 448, 544, 542), (421, 419, 515, 517), (394, 396, 492, 490), (475, 474, 570, 571), (448, 449, 545, 544), (423, 422, 518, 519), (396, 397, 493, 492), (474, 476, 572, 570), (449, 447, 543, 545), (422, 424, 520, 518), (397, 395, 491, 493), (476, 477, 573, 572), (451, 450, 546, 547), (424, 425, 521, 520), (399, 398, 494, 495), (477, 475, 571, 573), (450, 452, 548, 546), (425, 423, 519, 521), (398, 400, 496, 494), (479, 478, 574, 575), (452, 453, 549, 548), (427, 426, 522, 523), (400, 401, 497, 496), (478, 384, 480, 574), (453, 451, 547, 549), (426, 428, 524, 522), (401, 399, 495, 497), (385, 479, 575, 481), (455, 454, 550, 551), (578, 579, 577, 576), (581, 583, 582, 580), (585, 587, 586, 584), (589, 591, 590, 588), (593, 595, 594, 592), (597, 599, 598, 596), (601, 603, 602, 600), (605, 607, 606, 604), (609, 611, 610, 608), (613, 615, 614, 612), (617, 619, 618, 616), (621, 623, 622, 620), (625, 627, 626, 624), (629, 631, 630, 628), (633, 635, 634, 632), (637, 639, 638, 636), (641, 643, 642, 640), (645, 647, 646, 644), (649, 651, 650, 648), (653, 655, 654, 652), (657, 659, 658, 656), (661, 663, 662, 660), (665, 667, 666, 664), (669, 671, 670, 668), (72, 64, 592, 594), (255, 248, 638, 639), (111, 104, 602, 603), (288, 295, 649, 648), (144, 151, 613, 612), (327, 335, 659, 657), (183, 191, 623, 621), (39, 47, 587, 585), (296, 288, 648, 650), (152, 144, 612, 614), (335, 328, 658, 659), (191, 184, 622, 623), (47, 40, 586, 587), (368, 375, 669, 668), (224, 231, 633, 632), (80, 87, 597, 596), (263, 271, 643, 641), (119, 127, 607, 605), (376, 368, 668, 670), (232, 224, 632, 634), (88, 80, 596, 598), (271, 264, 642, 643), (127, 120, 606, 607), (304, 311, 653, 652), (160, 167, 617, 616), (343, 351, 663, 661), (16, 23, 581, 580), (199, 207, 627, 625), (55, 63, 591, 589), (312, 304, 652, 654), (168, 160, 616, 618), (351, 344, 662, 663), (24, 16, 580, 582), (207, 200, 626, 627), (63, 56, 590, 591), (240, 247, 637, 636), (96, 103, 601, 600), (279, 287, 647, 645), (135, 143, 611, 609), (248, 240, 636, 638), (104, 96, 600, 602), (287, 280, 646, 647), (143, 136, 610, 611), (320, 327, 657, 656), (176, 183, 621, 620), (359, 367, 667, 665), (32, 39, 585, 584), (215, 223, 631, 629), (71, 79, 595, 593), (328, 320, 656, 658), (184, 176, 620, 622), (367, 360, 666, 667), (40, 32, 584, 586), (223, 216, 630, 631), (79, 72, 594, 595), (7, 15, 579, 578), (256, 263, 641, 640), (112, 119, 605, 604), (295, 303, 651, 649), (151, 159, 615, 613), (0, 7, 578, 576), (264, 256, 640, 642), (120, 112, 604, 606), (303, 296, 650, 651), (159, 152, 614, 615), (15, 8, 577, 579), (336, 343, 661, 660), (192, 199, 625, 624), (375, 383, 671, 669), (48, 55, 589, 588), (231, 239, 635, 633), (87, 95, 599, 597)])
me_torus.polygons.foreach_set('use_smooth', [0, 1, 0, 1, 1, 0, 1, 0, 0, 1, 0, 1, 1, 0, 1, 0, 0, 1, 0, 1, 1, 0, 1, 0, 0, 1, 0, 1, 1, 0, 1, 0, 0, 1, 0, 1, 1, 0, 1, 0, 0, 1, 0, 1, 1, 0, 1, 0, 0, 1, 0, 1, 1, 0, 1, 0, 0, 1, 0, 1, 1, 0, 1, 0, 0, 1, 0, 1, 1, 0, 1, 0, 0, 1, 0, 1, 1, 0, 1, 0, 0, 1, 0, 1, 1, 0, 1, 0, 0, 1, 0, 1, 1, 0, 1, 0, 0, 1, 0, 1, 1, 0, 1, 0, 0, 1, 0, 1, 1, 0, 1, 0, 0, 1, 0, 1, 1, 0, 1, 0, 0, 1, 0, 1, 1, 0, 1, 0, 0, 1, 0, 1, 1, 0, 1, 0, 0, 1, 0, 1, 1, 0, 1, 0, 0, 1, 0, 1, 1, 0, 1, 0, 0, 1, 0, 1, 1, 0, 1, 0, 0, 1, 0, 1, 1, 0, 1, 0, 0, 1, 0, 1, 1, 0, 1, 0, 0, 1, 0, 1, 1, 0, 1, 0, 0, 1, 0, 1, 1, 0, 1, 0, 0, 1, 0, 1, 1, 0, 1, 0, 0, 1, 0, 1, 1, 0, 1, 0, 0, 1, 0, 1, 1, 0, 1, 0, 0, 1, 0, 1, 1, 0, 1, 0, 0, 1, 0, 1, 1, 0, 1, 0, 0, 1, 0, 1, 1, 0, 1, 0, 0, 1, 0, 1, 1, 0, 1, 0, 0, 1, 0, 1, 1, 0, 1, 0, 0, 1, 0, 1, 1, 0, 1, 0, 0, 1, 0, 1, 1, 0, 1, 0, 0, 1, 0, 1, 1, 0, 1, 0, 0, 1, 0, 1, 1, 0, 1, 0, 0, 1, 0, 1, 1, 0, 1, 0, 0, 1, 0, 1, 1, 0, 1, 0, 0, 1, 0, 1, 1, 0, 1, 0, 0, 1, 0, 1, 1, 0, 1, 0, 0, 1, 0, 1, 1, 0, 1, 0, 0, 1, 0, 1, 1, 0, 1, 0, 0, 1, 0, 1, 1, 0, 1, 0, 0, 1, 0, 1, 1, 0, 1, 0, 0, 1, 0, 1, 1, 0, 1, 0, 0, 1, 0, 1, 1, 0, 1, 0, 0, 1, 0, 1, 1, 0, 1, 0, 0, 1, 0, 1, 1, 0, 1, 0, 0, 0, 0, 0, 0, 0, 0, 0, 0, 0, 0, 0, 0, 0, 0, 0, 0, 0, 0, 0, 0, 0, 0, 0, 0, 0, 0, 0, 0, 0, 0, 0, 0, 0, 0, 0, 0, 0, 0, 0, 0, 0, 0, 0, 0, 0, 0, 0, 0, 0, 0, 0, 0, 0, 0, 0, 0, 0, 0, 0, 0, 0, 0, 0, 0, 0, 0, 0, 0, 0, 0, 0, 0, 0, 0, 0, 0, 0, 0, 0, 0, 0, 0, 0, 0, 0, 0, 0, 0, 0, 0, 0, 0, 0, 0, 0, 0, 0, 0, 0, 0, 0, 0, 0, 0, 0, 0, 0, 0, 0, 0, 0, 0, 0, 0, 0, 0, 0, 0, 0, 0, 0, 0, 0, 0, 0, 0, 0, 0, 0, 0, 0, 0, 0, 0, 0, 0, 0, 0, 0, 0, 0, 0, 0, 0, 0, 0, 0, 0, 0, 0, 0, 0, 0, 0, 0, 0, 0, 0, 0, 0, 0, 0, 0, 0, 0, 0, 0, 0, 0, 0, 0, 0, 0, 0, 0, 0, 0, 0, 0, 0, 0, 0, 0, 0, 0, 0, 0, 0, 0, 0, 0, 0, 0, 0, 0, 0, 0, 0, 0, 0, 0, 0, 0, 0, 0, 0, 0, 0, 0, 0, 0, 0, 0, 0, 0, 0, 0, 0, 0, 0, 0, 0, 0, 0, 0, 0, 0, 0, 0, 0, 0, 0, 0, 0, 0, 0, 0, 0, 0, 0, 0, 0, 0, 0, 0, 0, 0, 0, 0, 0, 0, 0, 0, 0, 0, 0, 0, 0, 0, 0, 0, 0, 0, 0, 0, 0, 0, 0, 0, 0, 0, 0, 0, 0, 0, 0, 0, 0, 0, 0, 0, 0, 0, 0, 0, 0, 0])
_uv = me_torus.uv_layers.new(name='UVMap')
_uv.uv.foreach_set('vector', [0.97, 0.2674, 0.9461, 0.2711, 0.9482, 0.2021, 0.97, 0.1987, 0.2256, 0.859, 0.1979, 0.859, 0.1994, 0.8355, 0.2241, 0.8355, 0.2241, 0.8355, 0.1994, 0.8355, 0.203, 0.7803, 0.2205, 0.7803, 0.8737, 0.1739, 0.8735, 0.1877, 0.7921, 0.185, 0.7922, 0.1716, 0.7922, 0.1716, 0.7921, 0.185, 0.7107, 0.1872, 0.7109, 0.1734, 0.1443, 0.1074, 0.1304, 0.118, 0.09391, 0.07638, 0.1135, 0.06138, 0.1135, 0.06138, 0.09391, 0.07638, 0.07836, 0.05867, 0.1004, 0.04179, 0.9466, 0.7205, 0.9466, 0.6902, 0.9531, 0.6902, 0.9531, 0.7205, 0.0, 0.0, 0.0, 0.0, 0.0, 0.0, 0.0, 0.0, 0.1979, 0.859, 0.1703, 0.8554, 0.1749, 0.8323, 0.1994, 0.8355, 0.1994, 0.8355, 0.1749, 0.8323, 0.1858, 0.778, 0.203, 0.7803, 0.5983, 0.5474, 0.599, 0.5597, 0.5176, 0.5622, 0.5169, 0.5502, 0.7921, 0.185, 0.7919, 0.1969, 0.7105, 0.1995, 0.7107, 0.1872, 0.1304, 0.118, 0.1181, 0.1303, 0.07647, 0.0938, 0.09391, 0.07638, 0.09391, 0.07638, 0.07647, 0.0938, 0.05873, 0.07827, 0.07836, 0.05867, 0.9144, 0.6209, 0.9337, 0.6174, 0.9337, 0.6864, 0.9125, 0.6902, 0.9564, 0.8202, 0.9801, 0.8243, 0.9801, 0.8926, 0.9584, 0.8888, 0.1703, 0.8554, 0.1435, 0.8482, 0.1511, 0.8259, 0.1749, 0.8323, 0.1749, 0.8323, 0.1511, 0.8259, 0.1689, 0.7735, 0.1858, 0.778, 0.599, 0.5597, 0.5997, 0.5735, 0.5182, 0.5756, 0.5176, 0.5622, 0.5176, 0.5622, 0.5182, 0.5756, 0.4372, 0.5735, 0.4365, 0.5597, 0.1181, 0.1303, 0.1075, 0.1441, 0.06145, 0.1134, 0.07647, 0.0938, 0.07647, 0.0938, 0.06145, 0.1134, 0.04184, 0.1003, 0.05873, 0.07827, 0.265, 0.96, 0.265, 0.9296, 0.2716, 0.9296, 0.2716, 0.96, 0.0, 0.0, 0.0, 0.0, 0.0, 0.0, 0.0, 0.0, 0.1435, 0.8482, 0.1179, 0.8376, 0.1283, 0.8165, 0.1511, 0.8259, 0.1511, 0.8259, 0.1283, 0.8165, 0.1528, 0.7669, 0.1689, 0.7735, 0.5997, 0.5735, 0.6002, 0.5885, 0.5187, 0.5902, 0.5182, 0.5756, 0.5182, 0.5756, 0.5187, 0.5902, 0.4377, 0.5885, 0.4372, 0.5735, 0.1075, 0.1441, 0.09881, 0.1592, 0.04911, 0.1347, 0.06145, 0.1134, 0.06145, 0.1134, 0.04911, 0.1347, 0.02796, 0.1243, 0.04184, 0.1003, 0.4995, 0.8861, 0.5234, 0.8832, 0.5234, 0.9515, 0.4973, 0.9547, 0.3143, 0.859, 0.3422, 0.8618, 0.3422, 0.9295, 0.3167, 0.927, 0.1179, 0.8376, 0.09385, 0.8238, 0.107, 0.8042, 0.1283, 0.8165, 0.1283, 0.8165, 0.107, 0.8042, 0.1377, 0.7582, 0.1528, 0.7669, 0.6002, 0.5885, 0.6006, 0.6046, 0.5191, 0.6058, 0.5187, 0.5902, 0.5187, 0.5902, 0.5191, 0.6058, 0.4381, 0.6046, 0.4377, 0.5885, 0.09881, 0.1592, 0.09214, 0.1753, 0.03967, 0.1575, 0.04911, 0.1347, 0.04911, 0.1347, 0.03967, 0.1575, 0.01734, 0.1499, 0.02796, 0.1243, 0.04184, 0.3358, 0.05873, 0.3578, 0.05351, 0.3618, 0.03661, 0.3398, 0.0, 0.0, 0.0, 0.0, 0.0, 0.0, 0.0, 0.0, 0.09385, 0.8238, 0.07183, 0.8069, 0.08738, 0.7892, 0.107, 0.8042, 0.107, 0.8042, 0.08738, 0.7892, 0.1239, 0.7476, 0.1377, 0.7582, 0.6006, 0.6046, 0.6009, 0.6214, 0.5194, 0.6222, 0.5191, 0.6058, 0.5191, 0.6058, 0.5194, 0.6222, 0.4384, 0.6214, 0.4381, 0.6046, 0.09214, 0.1753, 0.08764, 0.1921, 0.03328, 0.1813, 0.03967, 0.1575, 0.03967, 0.1575, 0.03328, 0.1813, 0.01015, 0.1767, 0.01734, 0.1499, 0.883, 0.4749, 0.9098, 0.4735, 0.9098, 0.5414, 0.8805, 0.543, 0.8076, 0.7762, 0.8377, 0.7768, 0.8377, 0.8442, 0.8102, 0.8436, 0.07183, 0.8069, 0.0522, 0.7873, 0.06994, 0.7718, 0.08738, 0.7892, 0.08738, 0.7892, 0.06994, 0.7718, 0.1116, 0.7353, 0.1239, 0.7476, 0.6009, 0.6214, 0.601, 0.6387, 0.5195, 0.6389, 0.5194, 0.6222, 0.5194, 0.6222, 0.5195, 0.6389, 0.4385, 0.6387, 0.4384, 0.6214, 0.08764, 0.1921, 0.08536, 0.2093, 0.03006, 0.2057, 0.03328, 0.1813, 0.03328, 0.1813, 0.03006, 0.2057, 0.006529, 0.2042, 0.01015, 0.1767, 0.4264, 0.2594, 0.43, 0.2319, 0.4365, 0.2327, 0.4329, 0.2602, 0.0, 0.0, 0.0, 0.0, 0.0, 0.0, 0.0, 0.0, 0.0522, 0.7873, 0.03531, 0.7653, 0.05492, 0.7522, 0.06994, 0.7718, 0.06994, 0.7718, 0.05492, 0.7522, 0.101, 0.7215, 0.1116, 0.7353, 0.601, 0.6387, 0.601, 0.6561, 0.5195, 0.6558, 0.5195, 0.6389, 0.5195, 0.6389, 0.5195, 0.6558, 0.4385, 0.6561, 0.4385, 0.6387, 0.08536, 0.2093, 0.08536, 0.2267, 0.03006, 0.2303, 0.03006, 0.2057, 0.03006, 0.2057, 0.03006, 0.2303, 0.006529, 0.2319, 0.006529, 0.2042, 0.5263, 0.8152, 0.4986, 0.8152, 0.4973, 0.7474, 0.5276, 0.7474, 0.8678, 0.8436, 0.8377, 0.8442, 0.8403, 0.7768, 0.8678, 0.7762, 0.03531, 0.7653, 0.02143, 0.7413, 0.04258, 0.7309, 0.05492, 0.7522, 0.05492, 0.7522, 0.04258, 0.7309, 0.09228, 0.7064, 0.101, 0.7215, 0.601, 0.6561, 0.6009, 0.6733, 0.5194, 0.6726, 0.5195, 0.6558, 0.5195, 0.6558, 0.5194, 0.6726, 0.4384, 0.6733, 0.4385, 0.6561, 0.08536, 0.2267, 0.08764, 0.244, 0.03328, 0.2548, 0.03006, 0.2303, 0.03006, 0.2303, 0.03328, 0.2548, 0.01015, 0.2594, 0.006529, 0.2319, 0.798, 0.9356, 0.798, 0.8652, 0.8048, 0.8652, 0.8048, 0.9356, 0.0, 0.0, 0.0, 0.0, 0.0, 0.0, 0.0, 0.0, 0.02143, 0.7413, 0.01081, 0.7157, 0.03314, 0.7081, 0.04258, 0.7309, 0.04258, 0.7309, 0.03314, 0.7081, 0.08562, 0.6903, 0.09228, 0.7064, 0.6009, 0.6733, 0.6006, 0.6901, 0.5191, 0.6889, 0.5194, 0.6726, 0.5194, 0.6726, 0.5191, 0.6889, 0.4381, 0.6901, 0.4384, 0.6733, 0.08764, 0.244, 0.09214, 0.2608, 0.03967, 0.2786, 0.03328, 0.2548, 0.03328, 0.2548, 0.03967, 0.2786, 0.01734, 0.2862, 0.01015, 0.2594, 0.9035, 0.139, 0.8767, 0.1375, 0.8742, 0.0695, 0.9035, 0.0711, 0.3143, 0.9267, 0.2864, 0.9295, 0.2888, 0.8616, 0.3143, 0.859, 0.01081, 0.7157, 0.003623, 0.6889, 0.02676, 0.6843, 0.03314, 0.7081, 0.03314, 0.7081, 0.02676, 0.6843, 0.08111, 0.6735, 0.08562, 0.6903, 0.6006, 0.6901, 0.6002, 0.7062, 0.5187, 0.7046, 0.5191, 0.6889, 0.5191, 0.6889, 0.5187, 0.7046, 0.4377, 0.7062, 0.4381, 0.6901, 0.09214, 0.2608, 0.09881, 0.2769, 0.04911, 0.3013, 0.03967, 0.2786, 0.03967, 0.2786, 0.04911, 0.3013, 0.02796, 0.3118, 0.01734, 0.2862, 0.7702, 0.8652, 0.772, 0.9342, 0.7665, 0.9352, 0.7647, 0.8661, 0.0, 0.0, 0.0, 0.0, 0.0, 0.0, 0.0, 0.0, 0.003623, 0.6889, 0.0, 0.6614, 0.02354, 0.6599, 0.02676, 0.6843, 0.02676, 0.6843, 0.02354, 0.6599, 0.07883, 0.6562, 0.08111, 0.6735, 0.6002, 0.7062, 0.5997, 0.7213, 0.5182, 0.7192, 0.5187, 0.7046, 0.5187, 0.7046, 0.5182, 0.7192, 0.4372, 0.7213, 0.4377, 0.7062, 0.09881, 0.2769, 0.1075, 0.2919, 0.06145, 0.3227, 0.04911, 0.3013, 0.04911, 0.3013, 0.06145, 0.3227, 0.04184, 0.3358, 0.02796, 0.3118, 0.4626, 0.9548, 0.4388, 0.9518, 0.4365, 0.8832, 0.4626, 0.8864, 0.6749, 0.9586, 0.6512, 0.9627, 0.6532, 0.894, 0.6749, 0.8903, 0.0, 0.6614, 2.373e-08, 0.6337, 0.02354, 0.6352, 0.02354, 0.6599, 0.02354, 0.6599, 0.02354, 0.6352, 0.07883, 0.6388, 0.07883, 0.6562, 0.5997, 0.7213, 0.599, 0.7351, 0.5176, 0.7326, 0.5182, 0.7192, 0.5182, 0.7192, 0.5176, 0.7326, 0.4365, 0.7351, 0.4372, 0.7213, 0.1075, 0.2919, 0.1181, 0.3057, 0.07647, 0.3422, 0.06145, 0.3227, 0.06145, 0.3227, 0.07647, 0.3422, 0.05873, 0.3578, 0.04184, 0.3358, 0.9692, 0.6163, 0.9692, 0.5459, 0.976, 0.546, 0.976, 0.6164, 0.0, 0.0, 0.0, 0.0, 0.0, 0.0, 0.0, 0.0, 2.373e-08, 0.6337, 0.003623, 0.6062, 0.02676, 0.6108, 0.02354, 0.6352, 0.02354, 0.6352, 0.02676, 0.6108, 0.08111, 0.6216, 0.07883, 0.6388, 0.599, 0.7351, 0.5983, 0.7474, 0.5169, 0.7446, 0.5176, 0.7326, 0.6824, 0.5499, 0.6825, 0.5619, 0.6012, 0.5597, 0.601, 0.5474, 0.1181, 0.3057, 0.1304, 0.318, 0.09391, 0.3597, 0.07647, 0.3422, 0.07647, 0.3422, 0.09391, 0.3597, 0.07836, 0.3774, 0.05873, 0.3578, 0.9364, 0.5463, 0.9171, 0.5428, 0.9153, 0.4735, 0.9364, 0.4773, 0.946, 0.2711, 0.9699, 0.2747, 0.9699, 0.3434, 0.9481, 0.34, 0.003623, 0.6062, 0.01081, 0.5794, 0.03314, 0.587, 0.02676, 0.6108, 0.02676, 0.6108, 0.03314, 0.587, 0.08562, 0.6048, 0.08111, 0.6216, 0.7639, 0.5591, 0.7641, 0.5729, 0.6827, 0.5753, 0.6825, 0.5619, 0.6825, 0.5619, 0.6827, 0.5753, 0.6014, 0.5735, 0.6012, 0.5597, 0.1304, 0.318, 0.1443, 0.3286, 0.1135, 0.3747, 0.09391, 0.3597, 0.09391, 0.3597, 0.1135, 0.3747, 0.1004, 0.3943, 0.07836, 0.3774, 0.3533, 0.9301, 0.3533, 0.9998, 0.3477, 0.9992, 0.3477, 0.9295, 0.0, 0.0, 0.0, 0.0, 0.0, 0.0, 0.0, 0.0, 0.01081, 0.5794, 0.02143, 0.5538, 0.04258, 0.5642, 0.03314, 0.587, 0.03314, 0.587, 0.04258, 0.5642, 0.09228, 0.5887, 0.08562, 0.6048, 0.7641, 0.5729, 0.7643, 0.588, 0.6829, 0.5899, 0.6827, 0.5753, 0.6827, 0.5753, 0.6829, 0.5899, 0.6015, 0.5885, 0.6014, 0.5735, 0.1443, 0.3286, 0.1594, 0.3373, 0.1349, 0.387, 0.1135, 0.3747, 0.1135, 0.3747, 0.1349, 0.387, 0.1244, 0.4081, 0.1004, 0.3943, 0.9359, 0.6206, 0.9597, 0.6174, 0.9597, 0.6853, 0.9337, 0.6889, 0.1187, 0.859, 0.1466, 0.8615, 0.1466, 0.9296, 0.1211, 0.9274, 0.02143, 0.5538, 0.03531, 0.5298, 0.05492, 0.5429, 0.04258, 0.5642, 0.04258, 0.5642, 0.05492, 0.5429, 0.101, 0.5736, 0.09228, 0.5887, 0.7643, 0.588, 0.7644, 0.6041, 0.683, 0.6056, 0.6829, 0.5899, 0.6829, 0.5899, 0.683, 0.6056, 0.6017, 0.6046, 0.6015, 0.5885, 0.1594, 0.3373, 0.1755, 0.344, 0.1576, 0.3964, 0.1349, 0.387, 0.1349, 0.387, 0.1576, 0.3964, 0.1501, 0.4187, 0.1244, 0.4081, 0.9829, 8.452e-05, 0.9829, 0.07008, 0.9761, 0.07, 0.9761, 0.0, 0.0, 0.0, 0.0, 0.0, 0.0, 0.0, 0.0, 0.0, 0.03531, 0.5298, 0.0522, 0.5078, 0.06994, 0.5233, 0.05492, 0.5429, 0.05492, 0.5429, 0.06994, 0.5233, 0.1116, 0.5598, 0.101, 0.5736, 0.7644, 0.6041, 0.7645, 0.6209, 0.6831, 0.6219, 0.683, 0.6056, 0.683, 0.6056, 0.6831, 0.6219, 0.6018, 0.6214, 0.6017, 0.6046, 0.1755, 0.344, 0.1923, 0.3485, 0.1815, 0.4028, 0.1576, 0.3964, 0.1576, 0.3964, 0.1815, 0.4028, 0.1769, 0.4259, 0.1501, 0.4187, 0.8932, 0.2704, 0.9199, 0.2687, 0.9199, 0.3362, 0.8907, 0.338, 0.7902, 0.4735, 0.8203, 0.474, 0.8203, 0.5418, 0.7928, 0.5413, 0.0522, 0.5078, 0.07183, 0.4882, 0.08738, 0.5059, 0.06994, 0.5233, 0.06994, 0.5233, 0.08738, 0.5059, 0.1239, 0.5475, 0.1116, 0.5598, 0.7645, 0.6209, 0.7646, 0.6381, 0.6832, 0.6387, 0.6831, 0.6219, 0.6831, 0.6219, 0.6832, 0.6387, 0.6019, 0.6387, 0.6018, 0.6214, 0.1923, 0.3485, 0.2096, 0.3508, 0.2059, 0.406, 0.1815, 0.4028, 0.1815, 0.4028, 0.2059, 0.406, 0.2044, 0.4295, 0.1769, 0.4259, 0.9945, 0.1399, 0.9945, 0.07044, 1.0, 0.07112, 1.0, 0.1406, 0.0, 0.0, 0.0, 0.0, 0.0, 0.0, 0.0, 0.0, 0.07183, 0.4882, 0.09385, 0.4713, 0.107, 0.4909, 0.08738, 0.5059, 0.08738, 0.5059, 0.107, 0.4909, 0.1377, 0.5369, 0.1239, 0.5475, 0.7646, 0.6381, 0.7647, 0.6555, 0.6832, 0.6556, 0.6832, 0.6387, 0.6832, 0.6387, 0.6832, 0.6556, 0.6019, 0.6561, 0.6019, 0.6387, 0.2096, 0.3508, 0.227, 0.3508, 0.2306, 0.406, 0.2059, 0.406, 0.2059, 0.406, 0.2306, 0.406, 0.2322, 0.4295, 0.2044, 0.4295, 0.5871, 0.8831, 0.5593, 0.8831, 0.558, 0.8158, 0.5884, 0.8158, 0.5879, 0.8152, 0.5578, 0.8158, 0.5603, 0.7479, 0.5879, 0.7474, 0.09385, 0.4713, 0.1179, 0.4574, 0.1283, 0.4786, 0.107, 0.4909, 0.107, 0.4909, 0.1283, 0.4786, 0.1528, 0.5282, 0.1377, 0.5369, 0.7647, 0.6555, 0.7647, 0.6728, 0.6833, 0.6723, 0.6832, 0.6556, 0.6832, 0.6556, 0.6833, 0.6723, 0.6019, 0.6733, 0.6019, 0.6561, 0.227, 0.3508, 0.2443, 0.3485, 0.2551, 0.4028, 0.2306, 0.406, 0.2306, 0.406, 0.2551, 0.4028, 0.2597, 0.4259, 0.2322, 0.4295, 0.9117, 0.1931, 0.9117, 0.1628, 0.9182, 0.1628, 0.9182, 0.1931, 0.0, 0.0, 0.0, 0.0, 0.0, 0.0, 0.0, 0.0, 0.1179, 0.4574, 0.1435, 0.4468, 0.1511, 0.4691, 0.1283, 0.4786, 0.1283, 0.4786, 0.1511, 0.4691, 0.1689, 0.5216, 0.1528, 0.5282, 0.7647, 0.6728, 0.7647, 0.6896, 0.6833, 0.6887, 0.6833, 0.6723, 0.6833, 0.6723, 0.6833, 0.6887, 0.6019, 0.6901, 0.6019, 0.6733, 0.2443, 0.3485, 0.2611, 0.344, 0.2789, 0.3964, 0.2551, 0.4028, 0.2551, 0.4028, 0.2789, 0.3964, 0.2865, 0.4187, 0.2597, 0.4259, 0.9199, 0.2687, 0.8932, 0.2671, 0.8907, 0.1995, 0.9199, 0.2013, 0.2305, 0.9271, 0.2025, 0.9296, 0.2049, 0.8613, 0.2305, 0.859, 0.1435, 0.4468, 0.1703, 0.4397, 0.1749, 0.4628, 0.1511, 0.4691, 0.1511, 0.4691, 0.1749, 0.4628, 0.1858, 0.5171, 0.1689, 0.5216, 0.7647, 0.6896, 0.7647, 0.7057, 0.6832, 0.7043, 0.6833, 0.6887, 0.6833, 0.6887, 0.6832, 0.7043, 0.6019, 0.7062, 0.6019, 0.6901, 0.2611, 0.344, 0.2772, 0.3373, 0.3017, 0.387, 0.2789, 0.3964, 0.2789, 0.3964, 0.3017, 0.387, 0.3121, 0.4081, 0.2865, 0.4187, 0.426, 0.9598, 0.426, 0.9295, 0.4325, 0.9295, 0.4325, 0.9598, 0.0, 0.0, 0.0, 0.0, 0.0, 0.0, 0.0, 0.0, 0.1703, 0.4397, 0.1979, 0.436, 0.1994, 0.4596, 0.1749, 0.4628, 0.1749, 0.4628, 0.1994, 0.4596, 0.203, 0.5148, 0.1858, 0.5171, 0.7647, 0.7057, 0.7646, 0.7208, 0.6832, 0.7189, 0.6832, 0.7043, 0.6832, 0.7043, 0.6832, 0.7189, 0.6019, 0.7213, 0.6019, 0.7062, 0.2772, 0.3373, 0.2923, 0.3286, 0.3231, 0.3747, 0.3017, 0.387, 0.3017, 0.387, 0.3231, 0.3747, 0.3362, 0.3943, 0.3121, 0.4081, 0.9574, 0.142, 0.9336, 0.1387, 0.9314, 0.07044, 0.9574, 0.07403, 0.9693, 0.8164, 0.9455, 0.82, 0.9476, 0.751, 0.9693, 0.7477, 0.1979, 0.436, 0.2256, 0.436, 0.2241, 0.4596, 0.1994, 0.4596, 0.1994, 0.4596, 0.2241, 0.4596, 0.2205, 0.5148, 0.203, 0.5148, 0.7646, 0.7208, 0.7645, 0.7346, 0.6831, 0.7323, 0.6832, 0.7189, 0.6832, 0.7189, 0.6831, 0.7323, 0.6018, 0.7351, 0.6019, 0.7213, 0.2923, 0.3286, 0.3061, 0.318, 0.3426, 0.3597, 0.3231, 0.3747, 0.3231, 0.3747, 0.3426, 0.3597, 0.3582, 0.3774, 0.3362, 0.3943, 0.05873, 0.07827, 0.04184, 0.1003, 0.03661, 0.09626, 0.05351, 0.07427, 0.0, 0.0, 0.0, 0.0, 0.0, 0.0, 0.0, 0.0, 0.2256, 0.436, 0.2531, 0.4397, 0.2485, 0.4628, 0.2241, 0.4596, 0.2241, 0.4596, 0.2485, 0.4628, 0.2377, 0.5171, 0.2205, 0.5148, 0.7645, 0.7346, 0.7644, 0.7469, 0.683, 0.7443, 0.6831, 0.7323, 0.7918, 0.3967, 0.7919, 0.3848, 0.8733, 0.3873, 0.8732, 0.3996, 0.3061, 0.318, 0.3184, 0.3057, 0.3601, 0.3422, 0.3426, 0.3597, 0.3426, 0.3597, 0.3601, 0.3422, 0.3778, 0.3578, 0.3582, 0.3774, 0.7912, 0.9382, 0.772, 0.9342, 0.7702, 0.8652, 0.7912, 0.8696, 0.873, 0.8905, 0.897, 0.8933, 0.897, 0.9626, 0.8751, 0.9601, 0.2531, 0.4397, 0.28, 0.4468, 0.2724, 0.4691, 0.2485, 0.4628, 0.2485, 0.4628, 0.2724, 0.4691, 0.2546, 0.5216, 0.2377, 0.5171, 0.7105, 0.3873, 0.7107, 0.3735, 0.792, 0.3714, 0.7919, 0.3848, 0.7919, 0.3848, 0.792, 0.3714, 0.8734, 0.3735, 0.8733, 0.3873, 0.3184, 0.3057, 0.329, 0.2919, 0.3751, 0.3227, 0.3601, 0.3422, 0.3601, 0.3422, 0.3751, 0.3227, 0.3947, 0.3358, 0.3778, 0.3578, 0.2322, 0.4295, 0.2597, 0.4259, 0.2605, 0.4324, 0.233, 0.436, 0.0, 0.0, 0.0, 0.0, 0.0, 0.0, 0.0, 0.0, 0.28, 0.4468, 0.3056, 0.4574, 0.2952, 0.4786, 0.2724, 0.4691, 0.2724, 0.4691, 0.2952, 0.4786, 0.2707, 0.5282, 0.2546, 0.5216, 0.7107, 0.3735, 0.7107, 0.3584, 0.7921, 0.3567, 0.792, 0.3714, 0.792, 0.3714, 0.7921, 0.3567, 0.8735, 0.3584, 0.8734, 0.3735, 0.329, 0.2919, 0.3377, 0.2769, 0.3874, 0.3013, 0.3751, 0.3227, 0.3751, 0.3227, 0.3874, 0.3013, 0.4086, 0.3118, 0.3947, 0.3358, 0.6032, 0.8943, 0.627, 0.8903, 0.627, 0.9572, 0.601, 0.9616, 0.8447, 0.3996, 0.8727, 0.4015, 0.8727, 0.4704, 0.8471, 0.4686, 0.3056, 0.4574, 0.3296, 0.4713, 0.3165, 0.4909, 0.2952, 0.4786, 0.2952, 0.4786, 0.3165, 0.4909, 0.2857, 0.5369, 0.2707, 0.5282, 0.7107, 0.3584, 0.7108, 0.3423, 0.7922, 0.3411, 0.7921, 0.3567, 0.7921, 0.3567, 0.7922, 0.3411, 0.8736, 0.3423, 0.8735, 0.3584, 0.3377, 0.2769, 0.3444, 0.2608, 0.3969, 0.2786, 0.3874, 0.3013, 0.3874, 0.3013, 0.3969, 0.2786, 0.4192, 0.2862, 0.4086, 0.3118, 0.3582, 0.05867, 0.3362, 0.04179, 0.3402, 0.03657, 0.3622, 0.05345, 0.0, 0.0, 0.0, 0.0, 0.0, 0.0, 0.0, 0.0, 0.3296, 0.4713, 0.3517, 0.4882, 0.3361, 0.5059, 0.3165, 0.4909, 0.3165, 0.4909, 0.3361, 0.5059, 0.2996, 0.5475, 0.2857, 0.5369, 0.7108, 0.3423, 0.7109, 0.3255, 0.7922, 0.3248, 0.7922, 0.3411, 0.7922, 0.3411, 0.7922, 0.3248, 0.8736, 0.3255, 0.8736, 0.3423, 0.3444, 0.2608, 0.3489, 0.244, 0.4033, 0.2548, 0.3969, 0.2786, 0.3969, 0.2786, 0.4033, 0.2548, 0.4264, 0.2594, 0.4192, 0.2862, 0.06271, 0.861, 0.08945, 0.859, 0.08945, 0.9254, 0.06019, 0.9276, 0.7845, 0.3996, 0.8146, 0.3999, 0.8146, 0.4686, 0.7871, 0.4683, 0.3517, 0.4882, 0.3713, 0.5078, 0.3535, 0.5233, 0.3361, 0.5059, 0.3361, 0.5059, 0.3535, 0.5233, 0.3119, 0.5598, 0.2996, 0.5475, 0.7109, 0.3255, 0.7109, 0.3082, 0.7922, 0.308, 0.7922, 0.3248, 0.7922, 0.3248, 0.7922, 0.308, 0.8736, 0.3082, 0.8736, 0.3255, 0.3489, 0.244, 0.3512, 0.2267, 0.4065, 0.2303, 0.4033, 0.2548, 0.4033, 0.2548, 0.4065, 0.2303, 0.43, 0.2319, 0.4264, 0.2594, 0.4245, 0.9295, 0.4245, 0.9598, 0.4179, 0.9598, 0.4179, 0.9295, 0.0, 0.0, 0.0, 0.0, 0.0, 0.0, 0.0, 0.0, 0.3713, 0.5078, 0.3882, 0.5298, 0.3686, 0.5429, 0.3535, 0.5233, 0.3535, 0.5233, 0.3686, 0.5429, 0.3225, 0.5736, 0.3119, 0.5598, 0.7109, 0.3082, 0.7109, 0.2908, 0.7922, 0.2911, 0.7922, 0.308, 0.7922, 0.308, 0.7922, 0.2911, 0.8736, 0.2908, 0.8736, 0.3082, 0.3512, 0.2267, 0.3512, 0.2093, 0.4065, 0.2057, 0.4065, 0.2303, 0.4065, 0.2303, 0.4065, 0.2057, 0.43, 0.2042, 0.43, 0.2319, 0.892, 0.4072, 0.9197, 0.4072, 0.921, 0.4734, 0.8907, 0.4734, 0.7544, 0.8155, 0.7243, 0.8159, 0.7269, 0.7472, 0.7544, 0.7469, 0.3882, 0.5298, 0.4021, 0.5538, 0.3809, 0.5642, 0.3686, 0.5429, 0.3686, 0.5429, 0.3809, 0.5642, 0.3312, 0.5887, 0.3225, 0.5736, 0.7109, 0.2908, 0.7109, 0.2736, 0.7922, 0.2743, 0.7922, 0.2911, 0.7922, 0.2911, 0.7922, 0.2743, 0.8736, 0.2736, 0.8736, 0.2908, 0.3512, 0.2093, 0.3489, 0.1921, 0.4033, 0.1813, 0.4065, 0.2057, 0.4065, 0.2057, 0.4033, 0.1813, 0.4264, 0.1767, 0.43, 0.2042, 0.04466, 0.9964, 0.04466, 0.9264, 0.05103, 0.9261, 0.05103, 0.9961, 0.0, 0.0, 0.0, 0.0, 0.0, 0.0, 0.0, 0.0, 0.4021, 0.5538, 0.4127, 0.5794, 0.3903, 0.587, 0.3809, 0.5642, 0.3809, 0.5642, 0.3903, 0.587, 0.3379, 0.6048, 0.3312, 0.5887, 0.7109, 0.2736, 0.7108, 0.2568, 0.7922, 0.258, 0.7922, 0.2743, 0.7922, 0.2743, 0.7922, 0.258, 0.8736, 0.2568, 0.8736, 0.2736, 0.3489, 0.1921, 0.3444, 0.1753, 0.3969, 0.1575, 0.4033, 0.1813, 0.4033, 0.1813, 0.3969, 0.1575, 0.4192, 0.1499, 0.4264, 0.1767, 0.1187, 0.9276, 0.09196, 0.9256, 0.08945, 0.859, 0.1187, 0.8612, 0.9303, 0.8899, 0.9023, 0.8918, 0.9047, 0.8228, 0.9303, 0.821, 0.4127, 0.5794, 0.4199, 0.6062, 0.3967, 0.6108, 0.3903, 0.587, 0.3903, 0.587, 0.3967, 0.6108, 0.3424, 0.6216, 0.3379, 0.6048, 0.7108, 0.2568, 0.7107, 0.2407, 0.7921, 0.2424, 0.7922, 0.258, 0.7922, 0.258, 0.7921, 0.2424, 0.8735, 0.2407, 0.8736, 0.2568, 0.3444, 0.1753, 0.3377, 0.1592, 0.3874, 0.1347, 0.3969, 0.1575, 0.3969, 0.1575, 0.3874, 0.1347, 0.4086, 0.1243, 0.4192, 0.1499, 0.01275, 0.9261, 0.01275, 0.9964, 0.006373, 0.9966, 0.006373, 0.9263, 0.0, 0.0, 0.0, 0.0, 0.0, 0.0, 0.0, 0.0, 0.4199, 0.6062, 0.4235, 0.6337, 0.4, 0.6352, 0.3967, 0.6108, 0.3967, 0.6108, 0.4, 0.6352, 0.3447, 0.6388, 0.3424, 0.6216, 0.7107, 0.2407, 0.7107, 0.2256, 0.792, 0.2277, 0.7921, 0.2424, 0.7921, 0.2424, 0.792, 0.2277, 0.8734, 0.2256, 0.8735, 0.2407, 0.3377, 0.1592, 0.329, 0.1441, 0.3751, 0.1134, 0.3874, 0.1347, 0.3874, 0.1347, 0.3751, 0.1134, 0.3947, 0.1003, 0.4086, 0.1243, 0.9624, 0.6163, 0.9387, 0.6123, 0.9364, 0.545, 0.9624, 0.5494, 0.9263, 0.9612, 0.9023, 0.9639, 0.9044, 0.8943, 0.9263, 0.8918, 0.4235, 0.6337, 0.4235, 0.6614, 0.4, 0.6599, 0.4, 0.6352, 0.4, 0.6352, 0.4, 0.6599, 0.3447, 0.6562, 0.3447, 0.6388, 0.7107, 0.2256, 0.7105, 0.2118, 0.7919, 0.2143, 0.792, 0.2277, 0.792, 0.2277, 0.7919, 0.2143, 0.8733, 0.2118, 0.8734, 0.2256, 0.329, 0.1441, 0.3184, 0.1303, 0.3601, 0.0938, 0.3751, 0.1134, 0.3751, 0.1134, 0.3601, 0.0938, 0.3778, 0.07827, 0.3947, 0.1003, 0.03829, 0.9265, 0.03829, 0.9963, 0.0319, 0.9959, 0.0319, 0.9261, 0.0, 0.0, 0.0, 0.0, 0.0, 0.0, 0.0, 0.0, 0.4235, 0.6614, 0.4199, 0.6889, 0.3967, 0.6843, 0.4, 0.6599, 0.4, 0.6599, 0.3967, 0.6843, 0.3424, 0.6735, 0.3447, 0.6562, 0.8739, 0.0, 0.8741, 0.01231, 0.7926, 0.01453, 0.7925, 0.002571, 0.7919, 0.2143, 0.7918, 0.2024, 0.8732, 0.1995, 0.8733, 0.2118, 0.3184, 0.1303, 0.3061, 0.118, 0.3426, 0.07638, 0.3601, 0.0938, 0.3601, 0.0938, 0.3426, 0.07638, 0.3582, 0.05867, 0.3778, 0.07827, 0.6823, 0.8685, 0.7015, 0.8645, 0.7015, 0.9331, 0.6805, 0.9375, 0.9303, 0.8926, 0.9541, 0.8962, 0.9541, 0.9649, 0.9323, 0.9615, 0.4199, 0.6889, 0.4127, 0.7157, 0.3903, 0.7081, 0.3967, 0.6843, 0.3967, 0.6843, 0.3903, 0.7081, 0.3379, 0.6903, 0.3424, 0.6735, 0.8741, 0.01231, 0.8741, 0.02611, 0.7927, 0.02794, 0.7926, 0.01453, 0.7926, 0.01453, 0.7927, 0.02794, 0.7114, 0.02558, 0.7113, 0.01177, 0.3061, 0.118, 0.2923, 0.1074, 0.3231, 0.06138, 0.3426, 0.07638, 0.3426, 0.07638, 0.3231, 0.06138, 0.3362, 0.04179, 0.3582, 0.05867, 0.9912, 0.9628, 0.9912, 0.8926, 0.9976, 0.8928, 0.9976, 0.963, 0.0, 0.0, 0.0, 0.0, 0.0, 0.0, 0.0, 0.0, 0.4127, 0.7157, 0.4021, 0.7413, 0.3809, 0.7309, 0.3903, 0.7081, 0.3903, 0.7081, 0.3809, 0.7309, 0.3312, 0.7064, 0.3379, 0.6903, 0.8741, 0.02611, 0.8742, 0.04118, 0.7928, 0.04259, 0.7927, 0.02794, 0.7927, 0.02794, 0.7928, 0.04259, 0.7115, 0.04065, 0.7114, 0.02558, 0.2923, 0.1074, 0.2772, 0.0987, 0.3017, 0.04905, 0.3231, 0.06138, 0.3231, 0.06138, 0.3017, 0.04905, 0.3121, 0.02793, 0.3362, 0.04179, 0.9387, 0.4767, 0.9625, 0.4735, 0.9625, 0.5414, 0.9364, 0.545, 0.1746, 0.859, 0.2025, 0.8615, 0.2025, 0.9296, 0.177, 0.9274, 0.4021, 0.7413, 0.3882, 0.7653, 0.3686, 0.7522, 0.3809, 0.7309, 0.3809, 0.7309, 0.3686, 0.7522, 0.3225, 0.7215, 0.3312, 0.7064, 0.8742, 0.04118, 0.8742, 0.05726, 0.7928, 0.05821, 0.7928, 0.04259, 0.7928, 0.04259, 0.7928, 0.05821, 0.7115, 0.05672, 0.7115, 0.04065, 0.2772, 0.0987, 0.2611, 0.09204, 0.2789, 0.03962, 0.3017, 0.04905, 0.3017, 0.04905, 0.2789, 0.03962, 0.2865, 0.01732, 0.3121, 0.02793, 0.3061, 0.9295, 0.3061, 0.9598, 0.2995, 0.9598, 0.2995, 0.9295, 0.0, 0.0, 0.0, 0.0, 0.0, 0.0, 0.0, 0.0, 0.3882, 0.7653, 0.3713, 0.7873, 0.3535, 0.7718, 0.3686, 0.7522, 0.3686, 0.7522, 0.3535, 0.7718, 0.3119, 0.7353, 0.3225, 0.7215, 0.8742, 0.05726, 0.8742, 0.07407, 0.7928, 0.07454, 0.7928, 0.05821, 0.7928, 0.05821, 0.7928, 0.07454, 0.7115, 0.07353, 0.7115, 0.05672, 0.2611, 0.09204, 0.2443, 0.08753, 0.2551, 0.03325, 0.2789, 0.03962, 0.2789, 0.03962, 0.2551, 0.03325, 0.2597, 0.01014, 0.2865, 0.01732, 0.8932, 0.3396, 0.9199, 0.338, 0.9199, 0.4054, 0.8907, 0.4072, 0.5276, 0.7474, 0.5578, 0.7479, 0.5578, 0.8158, 0.5302, 0.8153, 0.3713, 0.7873, 0.3517, 0.8069, 0.3361, 0.7892, 0.3535, 0.7718, 0.3535, 0.7718, 0.3361, 0.7892, 0.2996, 0.7476, 0.3119, 0.7353, 0.8742, 0.07407, 0.8742, 0.09133, 0.7928, 0.0913, 0.7928, 0.07454, 0.7928, 0.07454, 0.7928, 0.0913, 0.7115, 0.09079, 0.7115, 0.07353, 0.2443, 0.08753, 0.227, 0.08526, 0.2306, 0.03003, 0.2551, 0.03325, 0.2551, 0.03325, 0.2306, 0.03003, 0.2322, 0.006521, 0.2597, 0.01014, 0.03829, 0.9961, 0.03829, 0.9261, 0.04466, 0.9264, 0.04466, 0.9964, 0.0, 0.0, 0.0, 0.0, 0.0, 0.0, 0.0, 0.0, 0.3517, 0.8069, 0.3296, 0.8238, 0.3165, 0.8042, 0.3361, 0.7892, 0.3361, 0.7892, 0.3165, 0.8042, 0.2857, 0.7582, 0.2996, 0.7476, 0.8742, 0.09133, 0.8741, 0.1087, 0.7927, 0.1082, 0.7928, 0.0913, 0.7928, 0.0913, 0.7927, 0.1082, 0.7114, 0.1082, 0.7115, 0.09079, 0.227, 0.08526, 0.2096, 0.08526, 0.2059, 0.03003, 0.2306, 0.03003, 0.2306, 0.03003, 0.2059, 0.03003, 0.2044, 0.006521, 0.2322, 0.006521, 0.7534, 0.8832, 0.7256, 0.8832, 0.7243, 0.8159, 0.7547, 0.8159, 0.8447, 0.4674, 0.8146, 0.4679, 0.8172, 0.4001, 0.8447, 0.3996, 0.3296, 0.8238, 0.3056, 0.8376, 0.2952, 0.8165, 0.3165, 0.8042, 0.3165, 0.8042, 0.2952, 0.8165, 0.2707, 0.7669, 0.2857, 0.7582, 0.8741, 0.1087, 0.8741, 0.126, 0.7926, 0.125, 0.7927, 0.1082, 0.7927, 0.1082, 0.7926, 0.125, 0.7113, 0.1254, 0.7114, 0.1082, 0.2096, 0.08526, 0.1923, 0.08753, 0.1815, 0.03325, 0.2059, 0.03003, 0.2059, 0.03003, 0.1815, 0.03325, 0.1769, 0.01014, 0.2044, 0.006521, 0.9531, 0.7205, 0.9531, 0.6902, 0.9597, 0.6902, 0.9597, 0.7205, 0.0, 0.0, 0.0, 0.0, 0.0, 0.0, 0.0, 0.0, 0.3056, 0.8376, 0.28, 0.8482, 0.2724, 0.8259, 0.2952, 0.8165, 0.2952, 0.8165, 0.2724, 0.8259, 0.2546, 0.7735, 0.2707, 0.7669, 0.8741, 0.126, 0.8739, 0.1428, 0.7925, 0.1413, 0.7926, 0.125, 0.7926, 0.125, 0.7925, 0.1413, 0.7112, 0.1423, 0.7113, 0.1254, 0.1923, 0.08753, 0.1755, 0.09204, 0.1576, 0.03962, 0.1815, 0.03325, 0.1815, 0.03325, 0.1576, 0.03962, 0.1501, 0.01732, 0.1769, 0.01014, 0.9193, 0.8169, 0.8925, 0.8153, 0.89, 0.7477, 0.9193, 0.7495, 0.1746, 0.9271, 0.1466, 0.9296, 0.1491, 0.8613, 0.1746, 0.859, 0.28, 0.8482, 0.2531, 0.8554, 0.2485, 0.8323, 0.2724, 0.8259, 0.2724, 0.8259, 0.2485, 0.8323, 0.2377, 0.778, 0.2546, 0.7735, 0.8739, 0.1428, 0.8738, 0.1589, 0.7924, 0.1569, 0.7925, 0.1413, 0.7925, 0.1413, 0.7924, 0.1569, 0.7111, 0.1583, 0.7112, 0.1423, 0.1755, 0.09204, 0.1594, 0.0987, 0.1349, 0.04905, 0.1576, 0.03962, 0.1576, 0.03962, 0.1349, 0.04905, 0.1244, 0.02793, 0.1501, 0.01732, 0.9199, 0.373, 0.9199, 0.3426, 0.9265, 0.3426, 0.9265, 0.373, 0.0, 0.0, 0.0, 0.0, 0.0, 0.0, 0.0, 0.0, 0.2531, 0.8554, 0.2256, 0.859, 0.2241, 0.8355, 0.2485, 0.8323, 0.2485, 0.8323, 0.2241, 0.8355, 0.2205, 0.7803, 0.2377, 0.778, 0.8738, 0.1589, 0.8737, 0.1739, 0.7922, 0.1716, 0.7924, 0.1569, 0.7924, 0.1569, 0.7922, 0.1716, 0.7109, 0.1734, 0.7111, 0.1583, 0.1594, 0.0987, 0.1443, 0.1074, 0.1135, 0.06138, 0.1349, 0.04905, 0.1349, 0.04905, 0.1135, 0.06138, 0.1004, 0.04179, 0.1244, 0.02793, 0.9564, 0.8926, 0.9325, 0.8893, 0.9303, 0.821, 0.9564, 0.8246, 0.1082, 0.9977, 0.1082, 0.9276, 0.1141, 0.9279, 0.1141, 0.9981, 0.1466, 0.9574, 0.1466, 0.9296, 0.1532, 0.9296, 0.1532, 0.9574, 0.3391, 0.9295, 0.3391, 0.9598, 0.3325, 0.9598, 0.3325, 0.9295, 0.1943, 0.9296, 0.1943, 0.9574, 0.1878, 0.9574, 0.1878, 0.9296, 0.0902, 0.9978, 0.0902, 0.9281, 0.09619, 0.9276, 0.09619, 0.9973, 0.413, 0.9988, 0.413, 0.9295, 0.4179, 0.9303, 0.4179, 0.9997, 0.413, 0.9295, 0.413, 0.9988, 0.408, 0.9997, 0.408, 0.9303, 0.9136, 0.7205, 0.9136, 0.6902, 0.9202, 0.6902, 0.9202, 0.7205, 0.9397, 0.373, 0.9397, 0.4007, 0.9331, 0.4007, 0.9331, 0.373, 0.3193, 0.9598, 0.3193, 0.9295, 0.3259, 0.9295, 0.3259, 0.9598, 0.4365, 0.7479, 0.4365, 0.8176, 0.4305, 0.8172, 0.4305, 0.7474, 0.9934, 0.8906, 0.9934, 0.8205, 0.9993, 0.8202, 0.9993, 0.8903, 0.3966, 0.9304, 0.3966, 0.9995, 0.3916, 0.9985, 0.3916, 0.9295, 0.2009, 0.9296, 0.2009, 0.9574, 0.1943, 0.9574, 0.1943, 0.9296, 0.9248, 0.1931, 0.9248, 0.1628, 0.9314, 0.1628, 0.9314, 0.1931, 0.9199, 0.4007, 0.9199, 0.373, 0.9265, 0.373, 0.9265, 0.4007, 0.9945, 0.07044, 0.9945, 0.1407, 0.9878, 0.1408, 0.9878, 0.07058, 0.07219, 0.928, 0.07219, 0.998, 0.06619, 0.9976, 0.06619, 0.9276, 0.0902, 0.9276, 0.0902, 0.9973, 0.08421, 0.9978, 0.08421, 0.9281, 0.9446, 0.1931, 0.9446, 0.1628, 0.9512, 0.1628, 0.9512, 0.1931, 0.1598, 0.9574, 0.1598, 0.9296, 0.1664, 0.9296, 0.1664, 0.9574, 0.7183, 0.8265, 0.7183, 0.8568, 0.7117, 0.8568, 0.7117, 0.8265, 0.9846, 0.8927, 0.9846, 0.963, 0.9779, 0.9628, 0.9779, 0.8926, 0.9961, 0.5459, 0.9961, 0.6164, 0.9895, 0.6164, 0.9895, 0.546, 0.0, 0.0, 0.0, 0.0, 0.0, 0.0, 0.0, 0.0, 0.0, 0.0, 0.0, 0.0, 0.0, 0.0, 0.0, 0.0, 0.0, 0.0, 0.0, 0.0, 0.0, 0.0, 0.0, 0.0, 0.0, 0.0, 0.0, 0.0, 0.0, 0.0, 0.0, 0.0, 0.0, 0.0, 0.0, 0.0, 0.0, 0.0, 0.0, 0.0, 0.0, 0.0, 0.0, 0.0, 0.0, 0.0, 0.0, 0.0, 0.0, 0.0, 0.0, 0.0, 0.0, 0.0, 0.0, 0.0, 0.0, 0.0, 0.0, 0.0, 0.0, 0.0, 0.0, 0.0, 0.0, 0.0, 0.0, 0.0, 0.0, 0.0, 0.0, 0.0, 0.0, 0.0, 0.0, 0.0, 0.0, 0.0, 0.0, 0.0, 0.0, 0.0, 0.0, 0.0, 0.0, 0.0, 0.0, 0.0, 0.0, 0.0, 0.0, 0.0, 0.0, 0.0, 0.0, 0.0, 0.0, 0.0, 0.0, 0.0, 0.0, 0.0, 0.0, 0.0, 0.0, 0.0, 0.0, 0.0, 0.0, 0.0, 0.0, 0.0, 0.0, 0.0, 0.0, 0.0, 0.0, 0.0, 0.0, 0.0, 0.0, 0.0, 0.0, 0.0, 0.0, 0.0, 0.0, 0.0, 0.0, 0.0, 0.0, 0.0, 0.0, 0.0, 0.0, 0.0, 0.0, 0.0, 0.0, 0.0, 0.0, 0.0, 0.0, 0.0, 0.0, 0.0, 0.0, 0.0, 0.0, 0.0, 0.0, 0.0, 0.0, 0.0, 0.0, 0.0, 0.0, 0.0, 0.0, 0.0, 0.0, 0.0, 0.0, 0.0, 0.0, 0.0, 0.0, 0.0, 0.0, 0.0, 0.0, 0.0, 0.0, 0.0, 0.0, 0.0, 0.0, 0.0, 0.0, 0.0, 0.0, 0.0, 0.0, 0.0, 0.0, 0.0, 0.0, 0.0, 0.0, 0.0, 0.0, 0.0, 0.0, 0.0, 0.0, 0.0, 0.0, 0.0, 0.0, 0.0, 0.0, 0.0, 0.0, 0.0, 0.0, 0.0, 0.0, 0.0, 0.0, 0.0, 0.0, 0.0, 0.0, 0.0, 0.0, 0.0, 0.0, 0.0, 0.0, 0.0, 0.0, 0.0, 0.0, 0.0, 0.0, 0.0, 0.0, 0.0, 0.0, 0.0, 0.0, 0.0, 0.0, 0.0, 0.0, 0.0, 0.0, 0.0, 0.0, 0.0, 0.0, 0.0, 0.0, 0.0, 0.0, 0.0, 0.0, 0.0, 0.0, 0.0, 0.0, 0.0, 0.0, 0.0, 0.0, 0.0, 0.0, 0.0, 0.0, 0.0, 0.0, 0.0, 0.0, 0.0, 0.0, 0.0, 0.0, 0.0, 0.0, 0.0, 0.0, 0.0, 0.0, 0.0, 0.0, 0.0, 0.0, 0.0, 0.0, 0.0, 0.0, 0.0, 0.0, 0.0, 0.0, 0.0, 0.0, 0.0, 0.0, 0.0, 0.0, 0.0, 0.0, 0.0, 0.0, 0.0, 0.0, 0.0, 0.0, 0.0, 0.0, 0.0, 0.0, 0.0, 0.0, 0.0, 0.0, 0.0, 0.0, 0.0, 0.0, 0.0, 0.0, 0.0, 0.0, 0.0, 0.0, 0.0, 0.0, 0.0, 0.0, 0.0, 0.0, 0.0, 0.0, 0.0, 0.0, 0.0, 0.0, 0.0, 0.0, 0.0, 0.0, 0.0, 0.0, 0.0, 0.0, 0.0, 0.0, 0.0, 0.0, 0.0, 0.0, 0.0, 0.0, 0.0, 0.0, 0.0, 0.0, 0.0, 0.0, 0.0, 0.0, 0.0, 0.0, 0.0, 0.0, 0.0, 0.0, 0.0, 0.0, 0.0, 0.0, 0.0, 0.0, 0.0, 0.0, 0.0, 0.0, 0.0, 0.0, 0.0, 0.0, 0.0, 0.0, 0.0, 0.0, 0.0, 0.0, 0.0, 0.0, 0.0, 0.0, 0.0, 0.0, 0.0, 0.0, 0.0, 0.0, 0.0, 0.0, 0.0, 0.0, 0.0, 0.0, 0.0, 0.0, 0.0, 0.0, 0.0, 0.0, 0.0, 0.0, 0.0, 0.0, 0.0, 0.0, 0.0, 0.0, 0.0, 0.0, 0.0, 0.0, 0.0, 0.0, 0.0, 0.0, 0.0, 0.0, 0.0, 0.0, 0.0, 0.0, 0.0, 0.0, 0.0, 0.0, 0.0, 0.0, 0.0, 0.0, 0.0, 0.0, 0.0, 0.0, 0.0, 0.0, 0.0, 0.0, 0.0, 0.0, 0.0, 0.0, 0.0, 0.0, 0.0, 0.0, 0.0, 0.0, 0.0, 0.0, 0.0, 0.0, 0.0, 0.0, 0.0, 0.0, 0.0, 0.0, 0.0, 0.0, 0.0, 0.0, 0.0, 0.0, 0.0, 0.0, 0.0, 0.0, 0.0, 0.0, 0.0, 0.0, 0.0, 0.0, 0.0, 0.0, 0.0, 0.0, 0.0, 0.0, 0.0, 0.0, 0.0, 0.0, 0.0, 0.0, 0.0, 0.0, 0.0, 0.0, 0.0, 0.0, 0.0, 0.0, 0.0, 0.0, 0.0, 0.0, 0.0, 0.0, 0.0, 0.0, 0.0, 0.0, 0.0, 0.0, 0.0, 0.0, 0.0, 0.0, 0.0, 0.0, 0.0, 0.0, 0.0, 0.0, 0.0, 0.0, 0.0, 0.0, 0.0, 0.0, 0.0, 0.0, 0.0, 0.0, 0.0, 0.0, 0.0, 0.0, 0.0, 0.0, 0.0, 0.0, 0.0, 0.0, 0.0, 0.0, 0.0, 0.0, 0.0, 0.0, 0.0, 0.0, 0.0, 0.0, 0.0, 0.0, 0.0, 0.0, 0.0, 0.0, 0.0, 0.0, 0.0, 0.0, 0.0, 0.0, 0.0, 0.0, 0.0, 0.0, 0.0, 0.0, 0.0, 0.0, 0.0, 0.0, 0.0, 0.0, 0.0, 0.0, 0.0, 0.0, 0.0, 0.9911, 0.2672, 0.97, 0.2711, 0.9718, 0.2017, 0.9911, 0.1982, 0.4669, 0.8832, 0.493, 0.8868, 0.493, 0.9547, 0.4692, 0.9514, 0.8076, 0.8442, 0.8369, 0.846, 0.8369, 0.9134, 0.8101, 0.9118, 0.558, 0.8831, 0.5276, 0.8831, 0.529, 0.8158, 0.5567, 0.8158, 0.867, 0.9117, 0.8377, 0.9134, 0.8402, 0.8458, 0.867, 0.8442, 0.7504, 0.9511, 0.7243, 0.9547, 0.7265, 0.8865, 0.7504, 0.8832, 0.9709, 0.4006, 0.9921, 0.4044, 0.9921, 0.4734, 0.9728, 0.4699, 0.558, 0.8831, 0.5841, 0.8863, 0.5841, 0.9547, 0.5603, 0.9517, 0.6303, 0.8208, 0.6596, 0.8223, 0.6596, 0.8903, 0.6328, 0.8888, 0.4669, 0.7474, 0.4973, 0.7474, 0.496, 0.8152, 0.4682, 0.8152, 0.9023, 0.889, 0.873, 0.8905, 0.8755, 0.8225, 0.9023, 0.821, 0.946, 0.3394, 0.9199, 0.3426, 0.9222, 0.274, 0.946, 0.2711, 0.7015, 0.8645, 0.7228, 0.8672, 0.7228, 0.9368, 0.7033, 0.9343, 0.9199, 0.1995, 0.9461, 0.2019, 0.9461, 0.2711, 0.9222, 0.2688, 0.8369, 0.7063, 0.8662, 0.7075, 0.8662, 0.7762, 0.8394, 0.7751, 0.7902, 0.5421, 0.7599, 0.5421, 0.7612, 0.4735, 0.7889, 0.4735, 0.8369, 0.775, 0.8076, 0.7762, 0.8101, 0.7073, 0.8369, 0.7063, 0.9455, 0.8168, 0.9193, 0.8192, 0.9216, 0.7499, 0.9455, 0.7477, 0.9912, 0.3407, 0.9699, 0.3434, 0.9717, 0.2736, 0.9912, 0.2711, 0.5276, 0.8831, 0.5538, 0.8863, 0.5538, 0.9547, 0.5299, 0.9518, 0.8742, 0.0, 0.9035, 0.001581, 0.9035, 0.0695, 0.8767, 0.06806, 0.4669, 0.8152, 0.4365, 0.8152, 0.4378, 0.7474, 0.4656, 0.7474, 0.6303, 0.8887, 0.601, 0.8903, 0.6035, 0.8222, 0.6303, 0.8208, 0.9471, 0.4702, 0.921, 0.4734, 0.9233, 0.4048, 0.9471, 0.4019, 0.403, 0.9295, 0.403, 0.9985, 0.398, 0.9995, 0.398, 0.9304, 0.3866, 0.9985, 0.3866, 0.9295, 0.3916, 0.9304, 0.3916, 0.9995, 0.1319, 0.9296, 0.1319, 0.96, 0.1253, 0.96, 0.1253, 0.9296, 0.9265, 0.4007, 0.9265, 0.373, 0.9331, 0.373, 0.9331, 0.4007, 0.2584, 0.96, 0.2584, 0.9296, 0.265, 0.9296, 0.265, 0.96, 0.0782, 0.9276, 0.0782, 0.9971, 0.07219, 0.9976, 0.07219, 0.9282, 0.06619, 0.9276, 0.06619, 0.9976, 0.06019, 0.998, 0.06019, 0.928, 0.09619, 0.9973, 0.09619, 0.9276, 0.1022, 0.9281, 0.1022, 0.9978, 0.8728, 0.7762, 0.8728, 0.8445, 0.8678, 0.8457, 0.8678, 0.7773, 0.902, 0.8917, 0.902, 0.96, 0.897, 0.9588, 0.897, 0.8905, 0.798, 0.9634, 0.798, 0.9356, 0.8046, 0.9356, 0.8046, 0.9634, 0.7117, 0.7961, 0.7117, 0.8265, 0.7051, 0.8265, 0.7051, 0.7961, 0.2025, 0.9574, 0.2025, 0.9296, 0.2091, 0.9296, 0.2091, 0.9574, 0.2864, 0.9598, 0.2864, 0.9295, 0.293, 0.9295, 0.293, 0.9598, 0.9901, 0.6878, 0.9901, 0.6174, 0.9967, 0.6174, 0.9967, 0.6878, 0.4304, 0.646, 0.4304, 0.5762, 0.4364, 0.5757, 0.4364, 0.6455, 0.0782, 0.9971, 0.0782, 0.9276, 0.08421, 0.9282, 0.08421, 0.9976, 0.403, 0.9995, 0.403, 0.9304, 0.408, 0.9295, 0.408, 0.9985, 0.293, 0.9598, 0.293, 0.9295, 0.2995, 0.9295, 0.2995, 0.9598, 0.1532, 0.9574, 0.1532, 0.9296, 0.1598, 0.9296, 0.1598, 0.9574, 0.8859, 0.44, 0.8859, 0.4704, 0.8793, 0.4704, 0.8793, 0.44, 0.1812, 0.9296, 0.1812, 0.9574, 0.1746, 0.9574, 0.1746, 0.9296, 0.9895, 0.5459, 0.9895, 0.6163, 0.9828, 0.6164, 0.9828, 0.546, 0.9846, 0.9628, 0.9846, 0.8926, 0.9912, 0.8927, 0.9912, 0.9629, 0.4304, 0.5757, 0.4304, 0.5065, 0.4364, 0.5059, 0.4364, 0.5751, 0.1082, 0.9281, 0.1082, 0.9978, 0.1022, 0.9973, 0.1022, 0.9276, 0.7015, 0.9646, 0.7015, 0.9368, 0.7081, 0.9368, 0.7081, 0.9646, 0.94, 0.7205, 0.94, 0.6902, 0.9466, 0.6902, 0.9466, 0.7205, 0.9643, 0.1628, 0.9643, 0.1905, 0.9577, 0.1905, 0.9577, 0.1628, 0.9202, 0.7205, 0.9202, 0.6902, 0.9268, 0.6902, 0.9268, 0.7205, 0.4235, 0.8587, 0.4235, 0.7883, 0.4304, 0.7883, 0.4304, 0.8587, 0.9801, 0.8906, 0.9801, 0.8203, 0.9867, 0.8202, 0.9867, 0.8905, 0.9829, 0.07009, 0.9829, 0.0, 0.9896, 0.0001714, 0.9896, 0.07026, 0.9929, 0.8179, 0.9929, 0.7482, 0.9989, 0.7477, 0.9989, 0.8175, 0.9268, 0.7205, 0.9268, 0.6902, 0.9334, 0.6902, 0.9334, 0.7205, 0.2091, 0.9574, 0.2091, 0.9296, 0.2157, 0.9296, 0.2157, 0.9574, 0.938, 0.1628, 0.938, 0.1931, 0.9314, 0.1931, 0.9314, 0.1628, 0.2157, 0.9574, 0.2157, 0.9296, 0.2223, 0.9296, 0.2223, 0.9574, 0.7647, 0.7469, 0.7647, 0.8173, 0.7578, 0.8173, 0.7578, 0.7469, 0.4235, 0.6474, 0.4235, 0.5769, 0.4304, 0.5769, 0.4304, 0.6474, 0.8009, 0.7765, 0.8009, 0.7065, 0.8076, 0.7063, 0.8076, 0.7763, 0.9862, 0.5437, 0.9862, 0.4735, 0.9929, 0.4736, 0.9929, 0.5438, 0.7147, 0.9368, 0.7147, 0.9646, 0.7081, 0.9646, 0.7081, 0.9368, 0.7051, 0.8568, 0.7051, 0.8265, 0.7117, 0.8265, 0.7117, 0.8568, 0.2289, 0.9296, 0.2289, 0.9574, 0.2223, 0.9574, 0.2223, 0.9296, 0.9248, 0.1628, 0.9248, 0.1931, 0.9182, 0.1931, 0.9182, 0.1628, 0.8009, 0.8464, 0.8009, 0.7765, 0.8076, 0.7766, 0.8076, 0.8466, 0.4235, 0.5065, 0.4235, 0.436, 0.4304, 0.436, 0.4304, 0.5065, 0.4304, 0.7179, 0.4304, 0.7883, 0.4235, 0.7883, 0.4235, 0.7179, 0.8549, 0.9838, 0.8549, 0.9136, 0.8616, 0.9134, 0.8616, 0.9837, 0.8727, 0.4704, 0.8727, 0.44, 0.8793, 0.44, 0.8793, 0.4704, 0.1385, 0.9296, 0.1385, 0.9574, 0.1319, 0.9574, 0.1319, 0.9296, 0.9051, 0.1628, 0.9051, 0.1931, 0.8985, 0.1931, 0.8985, 0.1628, 0.1664, 0.9574, 0.1664, 0.9296, 0.173, 0.9296, 0.173, 0.9574, 0.9901, 0.6174, 0.9901, 0.6875, 0.9835, 0.6876, 0.9835, 0.6175, 0.8616, 0.9837, 0.8616, 0.9134, 0.8682, 0.9136, 0.8682, 0.9838, 0.601, 0.7474, 0.601, 0.8178, 0.5941, 0.8178, 0.5941, 0.7474, 0.4235, 0.7179, 0.4235, 0.6474, 0.4304, 0.6474, 0.4304, 0.7179, 0.145, 0.9296, 0.145, 0.9574, 0.1385, 0.9574, 0.1385, 0.9296, 0.3193, 0.9295, 0.3193, 0.9598, 0.3127, 0.9598, 0.3127, 0.9295, 0.7912, 0.9634, 0.7912, 0.9356, 0.7978, 0.9356, 0.7978, 0.9634, 0.9136, 0.6902, 0.9136, 0.7205, 0.907, 0.7205, 0.907, 0.6902, 0.4304, 0.5053, 0.4304, 0.436, 0.4364, 0.4366, 0.4364, 0.5059, 0.9867, 0.8905, 0.9867, 0.8203, 0.9934, 0.8202, 0.9934, 0.8904, 0.9878, 0.07052, 0.9878, 0.1409, 0.9812, 0.1408, 0.9812, 0.07044, 0.4235, 0.5769, 0.4235, 0.5065, 0.4304, 0.5065, 0.4304, 0.5769, 0.9265, 0.373, 0.9265, 0.3426, 0.9331, 0.3426, 0.9331, 0.373, 0.7147, 0.9646, 0.7147, 0.9368, 0.7213, 0.9368, 0.7213, 0.9646, 0.946, 0.3737, 0.946, 0.3434, 0.9526, 0.3434, 0.9526, 0.3737, 0.1878, 0.9296, 0.1878, 0.9574, 0.1812, 0.9574, 0.1812, 0.9296, 0.9471, 0.3741, 0.9471, 0.4019, 0.9406, 0.4019, 0.9406, 0.3741, 0.4304, 0.7158, 0.4304, 0.646, 0.4364, 0.6464, 0.4364, 0.7162, 0.8313, 0.9858, 0.8096, 0.9821, 0.8076, 0.9134, 0.8313, 0.9176, 0.9562, 0.8959, 0.9779, 0.8926, 0.9779, 0.9612, 0.9541, 0.9649, 0.2608, 0.8613, 0.2864, 0.859, 0.2864, 0.9271, 0.2584, 0.9296, 0.6776, 0.7966, 0.7051, 0.7961, 0.7051, 0.8639, 0.675, 0.8645, 0.8504, 0.5418, 0.8229, 0.5413, 0.8203, 0.4735, 0.8504, 0.474, 0.2584, 0.9296, 0.2329, 0.9273, 0.2305, 0.859, 0.2584, 0.8616, 0.9709, 0.4734, 0.9492, 0.4701, 0.9471, 0.4011, 0.9709, 0.4048, 0.9645, 0.4772, 0.9862, 0.4735, 0.9862, 0.5417, 0.9625, 0.5459, 0.3446, 0.8616, 0.3701, 0.859, 0.3701, 0.9267, 0.3422, 0.9295, 0.4391, 0.8158, 0.4666, 0.8152, 0.4666, 0.8826, 0.4365, 0.8832, 0.5274, 0.8832, 0.4999, 0.8826, 0.4973, 0.8152, 0.5274, 0.8158, 0.9314, 0.07044, 0.9059, 0.06788, 0.9035, 0.0, 0.9314, 0.002798, 0.9835, 0.6898, 0.9618, 0.686, 0.9597, 0.6174, 0.9835, 0.6215, 0.8334, 0.9181, 0.8549, 0.9134, 0.8549, 0.9808, 0.8313, 0.9859, 0.9059, 0.07355, 0.9314, 0.07044, 0.9314, 0.137, 0.9035, 0.1404, 0.03268, 0.8598, 0.06019, 0.859, 0.06019, 0.9253, 0.0301, 0.9261, 0.0301, 0.9261, 0.002588, 0.9254, 0.0, 0.859, 0.0301, 0.8599, 0.9349, 0.6174, 0.9094, 0.6143, 0.907, 0.5474, 0.9349, 0.5508, 0.9929, 0.8201, 0.9714, 0.8155, 0.9693, 0.7477, 0.9929, 0.7528, 0.9595, 0.07421, 0.9812, 0.07044, 0.9812, 0.1387, 0.9574, 0.1428, 0.3725, 0.8616, 0.398, 0.859, 0.398, 0.9267, 0.3701, 0.9295, 0.853, 0.474, 0.8805, 0.4735, 0.8805, 0.5408, 0.8504, 0.5414, 0.497, 0.8832, 0.4695, 0.8826, 0.4669, 0.8152, 0.497, 0.8159, 0.426, 0.9295, 0.4004, 0.9269, 0.398, 0.859, 0.426, 0.8618, 0.2782, 0.96, 0.2782, 0.9296, 0.2848, 0.9296, 0.2848, 0.96, 0.798, 0.8652, 0.798, 0.9356, 0.7912, 0.9356, 0.7912, 0.8652, 0.3757, 0.9303, 0.3757, 0.9993, 0.3701, 0.9985, 0.3701, 0.9295, 0.3588, 0.9295, 0.3588, 0.9992, 0.3533, 0.9998, 0.3533, 0.9301, 0.7646, 0.8877, 0.7646, 0.9581, 0.7578, 0.9582, 0.7578, 0.8878, 0.3121, 0.02793, 0.2865, 0.01732, 0.289, 0.01124, 0.3146, 0.02185, 0.2865, 0.4187, 0.3121, 0.4081, 0.3146, 0.4142, 0.289, 0.4248, 0.02796, 0.1243, 0.01734, 0.1499, 0.01125, 0.1474, 0.02187, 0.1218, 0.2437, 0.96, 0.2437, 0.9296, 0.2502, 0.9296, 0.2502, 0.96, 0.9334, 0.7205, 0.9334, 0.6902, 0.94, 0.6902, 0.94, 0.7205, 0.9896, 0.07009, 0.9896, 0.0, 0.996, 0.0002544, 0.996, 0.07035, 0.05103, 0.9954, 0.05103, 0.9261, 0.05744, 0.9266, 0.05744, 0.9958, 0.9976, 0.2713, 0.9976, 0.3415, 0.9912, 0.3413, 0.9912, 0.2711, 0.9992, 0.4735, 0.9992, 0.5439, 0.9929, 0.544, 0.9929, 0.4735, 0.01913, 0.9963, 0.01913, 0.9265, 0.02552, 0.9261, 0.02552, 0.9959, 2.373e-08, 0.9966, 0.0, 0.9263, 0.006373, 0.9261, 0.006373, 0.9964, 0.43, 0.2042, 0.4264, 0.1767, 0.4329, 0.1758, 0.4365, 0.2033, 0.07836, 0.3774, 0.1004, 0.3943, 0.09637, 0.3995, 0.07435, 0.3826, 0.3259, 0.9598, 0.3259, 0.9295, 0.3325, 0.9295, 0.3325, 0.9598, 0.9051, 0.1931, 0.9051, 0.1628, 0.9117, 0.1628, 0.9117, 0.1931, 0.2371, 0.9296, 0.2371, 0.96, 0.2305, 0.96, 0.2305, 0.9296, 0.5941, 0.9586, 0.5941, 0.8883, 0.601, 0.8883, 0.601, 0.9586, 0.3866, 0.9299, 0.3866, 1.0, 0.3811, 0.9996, 0.3811, 0.9295, 0.6707, 0.8208, 0.6707, 0.8891, 0.6652, 0.8901, 0.6652, 0.8217, 0.5941, 0.8883, 0.5941, 0.8178, 0.601, 0.8178, 0.601, 0.8882, 0.2597, 0.01014, 0.2322, 0.006521, 0.233, 0.0, 0.2605, 0.003619, 0.3643, 0.9993, 0.3643, 0.9303, 0.3698, 0.9295, 0.3698, 0.9985, 0.3362, 0.3943, 0.3582, 0.3774, 0.3622, 0.3826, 0.3402, 0.3995, 0.01015, 0.1767, 0.006529, 0.2042, 0.0, 0.2033, 0.003623, 0.1758, 0.7183, 0.7961, 0.7183, 0.8265, 0.7117, 0.8265, 0.7117, 0.7961, 0.2716, 0.96, 0.2716, 0.9296, 0.2782, 0.9296, 0.2782, 0.96, 0.7578, 0.8877, 0.7578, 0.8173, 0.7646, 0.8173, 0.7646, 0.8877, 0.1187, 0.96, 0.1187, 0.9296, 0.1253, 0.9296, 0.1253, 0.96, 0.6596, 0.8891, 0.6596, 0.8208, 0.6652, 0.8217, 0.6652, 0.8901, 0.5841, 0.9535, 0.5841, 0.8831, 0.5909, 0.8831, 0.5909, 0.9535, 0.9692, 0.5459, 0.9692, 0.6162, 0.9624, 0.6163, 0.9624, 0.546, 0.3422, 0.9998, 0.3422, 0.9301, 0.3477, 0.9295, 0.3477, 0.9992, 0.4192, 0.1499, 0.4086, 0.1243, 0.4147, 0.1218, 0.4253, 0.1474, 0.1244, 0.4081, 0.1501, 0.4187, 0.1475, 0.4248, 0.1219, 0.4142, 0.9446, 0.1628, 0.9446, 0.1931, 0.938, 0.1931, 0.938, 0.1628, 0.9592, 0.3434, 0.9592, 0.3737, 0.9526, 0.3737, 0.9526, 0.3434, 0.01913, 0.9265, 0.01913, 0.9963, 0.01275, 0.9959, 0.01275, 0.9261, 0.9984, 0.4007, 0.9984, 0.4711, 0.9921, 0.471, 0.9921, 0.4006, 0.8726, 0.7063, 0.8726, 0.7755, 0.8662, 0.776, 0.8662, 0.7067, 0.9911, 0.2686, 0.9911, 0.1985, 0.9975, 0.1982, 0.9975, 0.2683, 0.2044, 0.006521, 0.1769, 0.01014, 0.176, 0.003619, 0.2035, 0.0, 0.02552, 0.9963, 0.02552, 0.9265, 0.0319, 0.9261, 0.0319, 0.9959, 0.3778, 0.3578, 0.3947, 0.3358, 0.3999, 0.3398, 0.383, 0.3618, 0.006529, 0.2319, 0.01015, 0.2594, 0.003623, 0.2602, 0.0, 0.2327, 0.3127, 0.9295, 0.3127, 0.9598, 0.3061, 0.9598, 0.3061, 0.9295, 0.2437, 0.9296, 0.2437, 0.96, 0.2371, 0.96, 0.2371, 0.9296, 0.7504, 0.9536, 0.7504, 0.8832, 0.7572, 0.8832, 0.7572, 0.9536, 0.9331, 0.373, 0.9331, 0.3426, 0.9397, 0.3426, 0.9397, 0.373, 0.3588, 0.9992, 0.3588, 0.9295, 0.3643, 0.9301, 0.3643, 0.9998, 0.9693, 5.607e-05, 0.9693, 0.07035, 0.9625, 0.0703, 0.9625, 0.0, 0.1004, 0.04179, 0.07836, 0.05867, 0.07435, 0.05345, 0.09637, 0.03657, 0.4328, 0.859, 0.4328, 0.9295, 0.426, 0.9295, 0.426, 0.859, 0.9153, 0.4735, 0.9171, 0.5428, 0.9116, 0.5437, 0.9098, 0.4743, 0.3947, 0.1003, 0.3778, 0.07827, 0.383, 0.07427, 0.3999, 0.09626, 0.1769, 0.4259, 0.2044, 0.4295, 0.2035, 0.436, 0.176, 0.4324, 0.3757, 1.0, 0.3757, 0.9299, 0.3811, 0.9295, 0.3811, 0.9996, 0.2502, 0.96, 0.2502, 0.9296, 0.2568, 0.9296, 0.2568, 0.96, 0.9577, 0.1628, 0.9577, 0.1931, 0.9512, 0.1931, 0.9512, 0.1628, 0.6823, 0.8685, 0.6805, 0.9375, 0.675, 0.9365, 0.6768, 0.8675, 0.9761, 0.0, 0.9761, 0.0704, 0.9693, 0.07044, 0.9693, 3.913e-05, 0.9144, 0.6209, 0.9125, 0.6902, 0.907, 0.6894, 0.9089, 0.62, 0.9828, 0.5459, 0.9828, 0.6159, 0.976, 0.616, 0.976, 0.546, 0.5941, 0.7474, 0.5941, 0.8169, 0.5886, 0.8175, 0.5886, 0.7481, 0.1501, 0.01732, 0.1244, 0.02793, 0.1219, 0.02185, 0.1475, 0.01124, 0.9625, 0.0, 0.9625, 0.0703, 0.9557, 0.07035, 0.9557, 5.607e-05, 0.4086, 0.3118, 0.4192, 0.2862, 0.4253, 0.2887, 0.4147, 0.3143, 0.01734, 0.2862, 0.02796, 0.3118, 0.02187, 0.3143, 0.01125, 0.2887])
me_torus.materials.append(mat_material_001)
me_torus.use_remesh_preserve_volume = False
me_torus.use_remesh_preserve_attributes = False
me_torus.use_mirror_vertex_groups = False
me_torus.update()
me_cylinder = bpy.data.meshes.new('Cylinder')
me_cylinder.from_pydata([(0.0, 0.171, 2.85), (0.0, -0.171, 2.85), (1.425, 0.171, 2.468), (1.425, -0.171, 2.468), (2.468, 0.171, 1.425), (2.468, -0.171, 1.425), (2.85, 0.171, -1.171e-07), (2.85, -0.171, -1.321e-07), (2.468, 0.171, -1.425), (2.468, -0.171, -1.425), (1.425, 0.171, -2.468), (1.425, -0.171, -2.468), (4.303e-07, 0.171, -2.85), (4.303e-07, -0.171, -2.85), (-1.425, 0.171, -2.468), (-1.425, -0.171, -2.468), (-2.468, 0.171, -1.425), (-2.468, -0.171, -1.425), (-2.85, 0.171, -1.318e-06), (-2.85, -0.171, -1.332e-06), (-2.468, 0.171, 1.425), (-2.468, -0.171, 1.425), (-1.425, 0.171, 2.468), (-1.425, -0.171, 2.468)], [], [(0, 1, 3, 2), (2, 3, 5, 4), (4, 5, 7, 6), (6, 7, 9, 8), (8, 9, 11, 10), (10, 11, 13, 12), (12, 13, 15, 14), (14, 15, 17, 16), (16, 17, 19, 18), (18, 19, 21, 20), (3, 1, 23, 21, 19, 17, 15, 13, 11, 9, 7, 5), (20, 21, 23, 22), (22, 23, 1, 0), (0, 2, 4, 6, 8, 10, 12, 14, 16, 18, 20, 22)])
_uv = me_cylinder.uv_layers.new(name='UVMap')
_uv.uv.foreach_set('vector', [0.89, 0.6842, 0.907, 0.6842, 0.907, 0.7477, 0.89, 0.7477, 0.89, 0.821, 0.873, 0.821, 0.873, 0.7844, 0.89, 0.7844, 0.89, 0.7844, 0.873, 0.7844, 0.873, 0.7209, 0.89, 0.7209, 0.89, 0.7209, 0.873, 0.7209, 0.873, 0.6475, 0.89, 0.6475, 0.89, 0.6475, 0.873, 0.6475, 0.873, 0.584, 0.89, 0.584, 0.89, 0.584, 0.873, 0.584, 0.873, 0.5474, 0.89, 0.5474, 0.8736, 0.1995, 0.8907, 0.1995, 0.8907, 0.2362, 0.8736, 0.2362, 0.8736, 0.2362, 0.8907, 0.2362, 0.8907, 0.2997, 0.8736, 0.2997, 0.8736, 0.2997, 0.8907, 0.2997, 0.8907, 0.373, 0.8736, 0.373, 0.8736, 0.373, 0.8907, 0.373, 0.8907, 0.4365, 0.8736, 0.4365, 0.7105, 0.1735, 0.6738, 0.237, 0.6102, 0.2737, 0.5368, 0.2737, 0.4733, 0.237, 0.4365, 0.1735, 0.4365, 0.1002, 0.4733, 0.03667, 0.5368, 2.37e-08, 0.6102, 0.0, 0.6738, 0.03667, 0.7105, 0.1002, 0.89, 0.5474, 0.907, 0.5474, 0.907, 0.6109, 0.89, 0.6109, 0.89, 0.6109, 0.907, 0.6109, 0.907, 0.6842, 0.89, 0.6842, 0.4733, 0.5107, 0.4365, 0.4472, 0.4365, 0.3738, 0.4733, 0.3103, 0.5368, 0.2737, 0.6102, 0.2737, 0.6738, 0.3103, 0.7105, 0.3738, 0.7105, 0.4472, 0.6738, 0.5107, 0.6102, 0.5474, 0.5368, 0.5474])
me_cylinder.materials.append(mat_material)
me_cylinder.use_remesh_preserve_volume = False
me_cylinder.use_remesh_preserve_attributes = False
me_cylinder.use_mirror_vertex_groups = False
me_cylinder.update()
me_cylinder_001 = bpy.data.meshes.new('Cylinder.001')
me_cylinder_001.from_pydata([(0.0, 2.734, 0.513), (0.0, -0.4631, 0.513), (0.2565, 2.734, 0.4443), (0.2565, -0.4631, 0.4443), (0.4443, 2.734, 0.2565), (0.4443, -0.4631, 0.2565), (0.513, 2.734, 1.95e-08), (0.513, -0.4631, -6.435e-08), (0.4443, 2.734, -0.2565), (0.4443, -0.4631, -0.2565), (0.2565, 2.734, -0.4443), (0.2565, -0.4631, -0.4443), (7.746e-08, 2.734, -0.513), (7.746e-08, -0.4631, -0.513), (-0.2565, 2.734, -0.4443), (-0.2565, -0.4631, -0.4443), (-0.4443, 2.734, -0.2565), (-0.4443, -0.4631, -0.2565), (-0.513, 2.734, -1.966e-07), (-0.513, -0.4631, -2.804e-07), (-0.4443, 2.734, 0.2565), (-0.4443, -0.4631, 0.2565), (-0.2565, 2.734, 0.4443), (-0.2565, -0.4631, 0.4443)], [], [(0, 1, 3, 2), (2, 3, 5, 4), (4, 5, 7, 6), (6, 7, 9, 8), (8, 9, 11, 10), (10, 11, 13, 12), (12, 13, 15, 14), (14, 15, 17, 16), (16, 17, 19, 18), (18, 19, 21, 20), (3, 1, 23, 21, 19, 17, 15, 13, 11, 9, 7, 5), (20, 21, 23, 22), (22, 23, 1, 0), (0, 2, 4, 6, 8, 10, 12, 14, 16, 18, 20, 22)])
_uv = me_cylinder_001.uv_layers.new(name='UVMap')
_uv.uv.foreach_set('vector', [0.8484, 0.5474, 0.8484, 0.7063, 0.8369, 0.7063, 0.8369, 0.5474, 0.7647, 0.8652, 0.7647, 0.7063, 0.7761, 0.7063, 0.7761, 0.8652, 0.7761, 0.8652, 0.7761, 0.7063, 0.7894, 0.7063, 0.7894, 0.8652, 0.7894, 0.8652, 0.7894, 0.7063, 0.8008, 0.7063, 0.8008, 0.8652, 0.8008, 0.7063, 0.8008, 0.5474, 0.8122, 0.5474, 0.8122, 0.7063, 0.8122, 0.7063, 0.8122, 0.5474, 0.8255, 0.5474, 0.8255, 0.7063, 0.8255, 0.7063, 0.8255, 0.5474, 0.8369, 0.5474, 0.8369, 0.7063, 0.8008, 0.5474, 0.8008, 0.7063, 0.7894, 0.7063, 0.7894, 0.5474, 0.7894, 0.5474, 0.7894, 0.7063, 0.7761, 0.7063, 0.7761, 0.5474, 0.7761, 0.5474, 0.7761, 0.7063, 0.7647, 0.7063, 0.7647, 0.5474, 0.7171, 0.5161, 0.7105, 0.5047, 0.7105, 0.4915, 0.7171, 0.4801, 0.7286, 0.4735, 0.7418, 0.4735, 0.7532, 0.4801, 0.7599, 0.4915, 0.7599, 0.5047, 0.7532, 0.5161, 0.7418, 0.5227, 0.7286, 0.5227, 0.873, 0.5474, 0.873, 0.7063, 0.8616, 0.7063, 0.8616, 0.5474, 0.8616, 0.5474, 0.8616, 0.7063, 0.8484, 0.7063, 0.8484, 0.5474, 0.675, 0.7781, 0.675, 0.7649, 0.6816, 0.7535, 0.693, 0.7469, 0.7062, 0.7469, 0.7177, 0.7535, 0.7243, 0.7649, 0.7243, 0.7781, 0.7177, 0.7895, 0.7062, 0.7961, 0.693, 0.7961, 0.6816, 0.7895])
me_cylinder_001.use_remesh_preserve_volume = False
me_cylinder_001.use_remesh_preserve_attributes = False
me_cylinder_001.use_mirror_vertex_groups = False
me_cylinder_001.update()
me_cylinder_002 = bpy.data.meshes.new('Cylinder.002')
me_cylinder_002.from_pydata([(0.0, -0.575, 0.7695), (0.3848, -0.575, 0.6664), (0.6664, -0.575, 0.3848), (0.7695, -0.575, 2.925e-08), (0.6664, -0.575, -0.3848), (0.3848, -0.575, -0.6664), (1.162e-07, -0.575, -0.7695), (-0.3847, -0.575, -0.6664), (-0.6664, -0.575, -0.3848), (-0.7695, -0.575, -2.949e-07), (-0.6664, -0.575, 0.3847), (-0.3848, -0.575, 0.6664), (2.98e-08, -1.134, 0.5561), (0.0, -1.062, 0.7695), (0.278, -1.134, 0.4816), (0.3848, -1.062, 0.6664), (0.4816, -1.134, 0.278), (0.6664, -1.062, 0.3847), (0.5561, -1.134, -1.788e-07), (0.7695, -1.062, -8.03e-08), (0.4816, -1.134, -0.278), (0.6664, -1.062, -0.3848), (0.278, -1.134, -0.4816), (0.3848, -1.062, -0.6664), (1.341e-07, -1.134, -0.5561), (1.162e-07, -1.062, -0.7695), (-0.278, -1.134, -0.4816), (-0.3847, -1.062, -0.6664), (-0.4816, -1.134, -0.278), (-0.6664, -1.062, -0.3848), (-0.5561, -1.134, -3.055e-07), (-0.7695, -1.062, -4.044e-07), (-0.4816, -1.134, 0.278), (-0.6664, -1.062, 0.3847), (-0.278, -1.134, 0.4816), (-0.3848, -1.062, 0.6664)], [], [(11, 35, 13, 0), (2, 17, 19, 3), (3, 19, 21, 4), (4, 21, 23, 5), (5, 23, 25, 6), (6, 25, 27, 7), (7, 27, 29, 8), (8, 29, 31, 9), (9, 31, 33, 10), (10, 33, 35, 11), (0, 13, 15, 1), (1, 15, 17, 2), (0, 1, 2, 3, 4, 5, 6, 7, 8, 9, 10, 11), (15, 13, 12, 14), (17, 15, 14, 16), (19, 17, 16, 18), (21, 19, 18, 20), (23, 21, 20, 22), (25, 23, 22, 24), (27, 25, 24, 26), (29, 27, 26, 28), (31, 29, 28, 30), (33, 31, 30, 32), (35, 33, 32, 34), (13, 35, 34, 12), (14, 12, 34, 32, 30, 28, 26, 24, 22, 20, 18, 16)])
_uv = me_cylinder_002.uv_layers.new(name='UVMap')
_uv.uv.foreach_set('vector', [0.627, 0.9543, 0.6512, 0.9543, 0.6512, 0.9642, 0.627, 0.9642, 0.9314, 0.02705, 0.9557, 0.02705, 0.9557, 0.04685, 0.9314, 0.04685, 0.9314, 0.04685, 0.9557, 0.04685, 0.9557, 0.06399, 0.9314, 0.06399, 0.8742, 0.139, 0.8985, 0.139, 0.8985, 0.1561, 0.8742, 0.1561, 0.8742, 0.1561, 0.8985, 0.1561, 0.8985, 0.1759, 0.8742, 0.1759, 0.8742, 0.1759, 0.8985, 0.1759, 0.8985, 0.1931, 0.8742, 0.1931, 0.627, 0.8903, 0.6512, 0.8903, 0.6512, 0.9002, 0.627, 0.9002, 0.627, 0.9002, 0.6512, 0.9002, 0.6512, 0.9173, 0.627, 0.9173, 0.627, 0.9173, 0.6512, 0.9173, 0.6512, 0.9371, 0.627, 0.9371, 0.627, 0.9371, 0.6512, 0.9371, 0.6512, 0.9543, 0.627, 0.9543, 0.9314, 0.0, 0.9557, 0.0, 0.9557, 0.0099, 0.9314, 0.0099, 0.9314, 0.0099, 0.9557, 0.0099, 0.9557, 0.02705, 0.9314, 0.02705, 0.6479, 0.7469, 0.6651, 0.7568, 0.675, 0.7739, 0.675, 0.7937, 0.6651, 0.8109, 0.6479, 0.8208, 0.6281, 0.8208, 0.6109, 0.8109, 0.601, 0.7937, 0.601, 0.7739, 0.6109, 0.7568, 0.6281, 0.7469, 0.7574, 0.4735, 0.7376, 0.4735, 0.7404, 0.4632, 0.7547, 0.4632, 0.7746, 0.4636, 0.7574, 0.4735, 0.7547, 0.4632, 0.7671, 0.4561, 0.7845, 0.4464, 0.7746, 0.4636, 0.7671, 0.4561, 0.7743, 0.4437, 0.7845, 0.4266, 0.7845, 0.4464, 0.7743, 0.4437, 0.7743, 0.4294, 0.7746, 0.4095, 0.7845, 0.4266, 0.7743, 0.4294, 0.7671, 0.417, 0.7574, 0.3996, 0.7746, 0.4095, 0.7671, 0.417, 0.7547, 0.4098, 0.7376, 0.3996, 0.7574, 0.3996, 0.7547, 0.4098, 0.7404, 0.4098, 0.7204, 0.4095, 0.7376, 0.3996, 0.7404, 0.4098, 0.728, 0.417, 0.7105, 0.4266, 0.7204, 0.4095, 0.728, 0.417, 0.7208, 0.4294, 0.7105, 0.4464, 0.7105, 0.4266, 0.7208, 0.4294, 0.7208, 0.4437, 0.7204, 0.4636, 0.7105, 0.4464, 0.7208, 0.4437, 0.728, 0.4561, 0.7376, 0.4735, 0.7204, 0.4636, 0.728, 0.4561, 0.7404, 0.4632, 0.7547, 0.4632, 0.7404, 0.4632, 0.728, 0.4561, 0.7208, 0.4437, 0.7208, 0.4294, 0.728, 0.417, 0.7404, 0.4098, 0.7547, 0.4098, 0.7671, 0.417, 0.7743, 0.4294, 0.7743, 0.4437, 0.7671, 0.4561])
me_cylinder_002.use_remesh_preserve_volume = False
me_cylinder_002.use_remesh_preserve_attributes = False
me_cylinder_002.use_mirror_vertex_groups = False
me_cylinder_002.update()

# ---- objects
ob_light = bpy.data.objects.new('Light', light_light)
ob_camera = bpy.data.objects.new('Camera', cam_camera)
ob_torus = bpy.data.objects.new('Torus', me_torus)
ob_cylinder = bpy.data.objects.new('Cylinder', me_cylinder)
ob_cylinder_001 = bpy.data.objects.new('Cylinder.001', me_cylinder_001)
ob_cylinder_002 = bpy.data.objects.new('Cylinder.002', me_cylinder_002)

# ---- transforms, parenting, visibility, modifiers, constraints
ob_light.location = (4.076, 1.005, 5.904)
ob_light.rotation_euler = (0.6503, 0.05522, 1.866)
ob_light.lock_rotations_4d = False
ob_light.empty_display_type = 'ARROWS'
ob_light.color = (0.0, 0.0, 0.0, 0.0)
ob_light.lineart.crease_threshold = 0.0
ob_camera.location = (7.359, -6.926, 4.958)
ob_camera.rotation_euler = (1.109, 0.0, 0.8149)
ob_camera.lock_rotations_4d = False
ob_camera.empty_display_type = 'ARROWS'
ob_camera.color = (0.0, 0.0, 0.0, 0.0)
ob_camera.display_type = 'WIRE'
ob_camera.lineart.crease_threshold = 0.0
ob_torus.location = (0.0, 0.0, 0.0)
ob_torus.lineart.crease_threshold = 0.0
ob_cylinder.location = (0.0, 0.0, 0.0)
ob_cylinder.scale = (1.1, 5.0, 1.1)
ob_cylinder.lineart.crease_threshold = 0.0
ob_cylinder_001.location = (0.0, 0.0, 0.0)
ob_cylinder_001.lineart.crease_threshold = 0.0
ob_cylinder_002.location = (0.0, 0.0, 0.0)
ob_cylinder_002.lineart.crease_threshold = 0.0

# ---- collection membership
col_collection.objects.link(ob_light)
col_collection.objects.link(ob_camera)
col_collection.objects.link(ob_torus)
col_collection.objects.link(ob_cylinder)
col_collection.objects.link(ob_cylinder_001)
col_collection.objects.link(ob_cylinder_002)

# ---- scene / render settings (as saved in the file)
scene.camera = ob_camera
scene.frame_start = 1; scene.frame_end = 250; scene.frame_set(1)
scene.render.engine = 'BLENDER_EEVEE_NEXT'
scene.cycles.use_denoising = False
scene.cycles.samples = 128
scene.cycles.sampling_pattern = 'TABULATED_SOBOL'
scene.cycles.use_adaptive_sampling = False
scene.cycles.use_light_tree = False
scene.view_settings.view_transform = 'Filmic'
bpy.context.view_layer.update()
